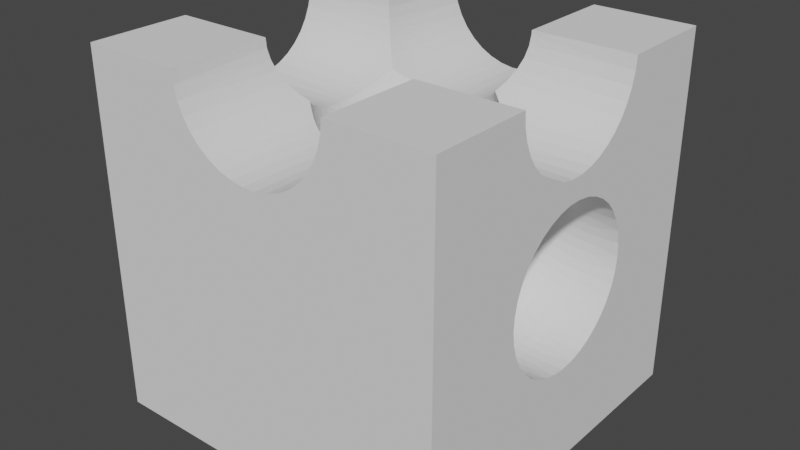 # Source: marble011.blend  (saved by Blender 2.91.10; exported with 4.5.12 LTS)
import bpy
from mathutils import Matrix  # noqa: F401  (used for matrix-valued properties, if any)

bpy.ops.wm.read_factory_settings(use_empty=True)
scene = bpy.context.scene
scene.name = 'Scene'

# ---- collections
col_collection = bpy.data.collections.new('Collection'); scene.collection.children.link(col_collection)

# ---- world
world_world = bpy.data.worlds.new('World'); scene.world = world_world
world_world.use_nodes = True; world_world.node_tree.nodes.clear()
_N = world_world.node_tree.nodes; _L = world_world.node_tree.links
n0 = _N.new('ShaderNodeOutputWorld'); n0.name = 'World Output'; n0.location = (300, 300)
n1 = _N.new('ShaderNodeBackground'); n1.name = 'Background'; n1.location = (10, 300)
n1.inputs[0].default_value = (0.05088, 0.05088, 0.05088, 1.0)
_L.new(n1.outputs[0], n0.inputs[0])
n0.is_active_output = True
world_world.color = (0.05088, 0.05088, 0.05088)
world_world.use_sun_shadow = False
world_world.sun_shadow_jitter_overblur = 0.0

# ---- meshes
me_11 = bpy.data.meshes.new('11')
me_11.from_pydata([(33.58, 16.42, 43.12), (33.11, 16.89, 42.57), (33.01, 16.77, 42.46), (32.98, 16.73, 42.43), (32.45, 0.0, 41.91), (33.67, 16.33, 43.25), (33.68, 0.0, 43.24), (34.67, 0.0, 44.76), (35.4, 0.0, 46.43), (35.38, 14.62, 46.44), (35.18, 14.82, 45.84), (34.66, 15.34, 44.77), (34.48, 15.52, 44.42), (35.85, 0.0, 48.19), (36.0, 0.0, 50.0), (36.0, 14.0, 50.0), (35.92, 14.08, 48.64), (35.83, 14.17, 48.19), (35.65, 14.35, 47.26), (14.0, 14.0, 50.0), (14.0, 0.0, 50.0), (14.07, 14.07, 48.72), (14.15, 0.0, 48.19), (14.17, 14.17, 48.19), (14.33, 14.33, 47.34), (14.6, 0.0, 46.43), (14.62, 14.62, 46.44), (14.78, 14.78, 45.93), (15.33, 0.0, 44.76), (15.34, 15.34, 44.77), (15.47, 15.47, 44.5), (16.32, 0.0, 43.24), (16.32, 16.32, 43.25), (16.36, 16.36, 43.19), (17.55, 0.0, 41.91), (17.43, 17.43, 42.02), (18.27, 16.77, 41.31), (18.02, 16.95, 41.5), (17.55, 17.33, 41.91), (19.52, 15.95, 40.47), (19.26, 16.1, 40.62), (18.98, 0.0, 40.79), (19.25, 16.11, 40.62), (18.99, 16.28, 40.8), (18.65, 16.5, 41.02), (22.04, 14.79, 39.41), (20.58, 0.0, 39.93), (22.26, 14.72, 39.35), (22.3, 0.0, 39.34), (21.94, 14.83, 39.44), (21.31, 15.07, 39.64), (20.86, 15.26, 39.81), (20.6, 15.38, 39.92), (20.58, 15.39, 39.93), (19.92, 15.72, 40.24), (23.68, 14.32, 39.08), (23.04, 14.48, 39.18), (22.32, 14.69, 39.33), (22.3, 14.7, 39.34), (25.91, 0.0, 39.04), (25.91, 14.01, 39.04), (25.86, 14.02, 39.04), (24.09, 0.0, 39.04), (25.23, 14.07, 39.0), (25.09, 14.08, 39.0), (24.5, 14.16, 39.01), (24.09, 14.24, 39.04), (23.77, 14.3, 39.07), (27.37, 14.04, 39.26), (26.67, 14.0, 39.13), (27.7, 0.0, 39.34), (26.47, 14.0, 39.1), (25.95, 14.01, 39.04), (29.03, 14.32, 39.77), (28.87, 14.28, 39.7), (29.42, 0.0, 39.93), (28.19, 14.14, 39.47), (28.06, 14.12, 39.43), (27.79, 14.09, 39.36), (27.7, 14.08, 39.34), (31.02, 0.0, 40.79), (30.56, 14.88, 40.51), (30.19, 14.72, 40.3), (30.15, 14.7, 40.28), (29.53, 14.47, 39.97), (29.42, 14.43, 39.93), (32.48, 16.21, 41.93), (32.45, 16.19, 41.91), (32.28, 16.03, 41.75), (32.18, 15.95, 41.67), (31.74, 15.6, 41.3), (31.57, 15.49, 41.19), (31.24, 15.26, 40.94), (31.16, 15.22, 40.89), (31.01, 15.13, 40.79), (16.32, 50.0, 43.24), (16.33, 33.67, 43.25), (17.55, 50.0, 41.91), (16.42, 33.58, 43.12), (15.33, 50.0, 44.76), (14.6, 50.0, 46.43), (14.62, 35.38, 46.44), (14.82, 35.18, 45.84), (15.34, 34.66, 44.77), (15.52, 34.48, 44.42), (14.15, 50.0, 48.19), (14.0, 50.0, 50.0), (14.0, 36.0, 50.0), (14.08, 35.92, 48.64), (14.17, 35.83, 48.19), (14.35, 35.65, 47.26), (36.0, 36.0, 50.0), (36.0, 50.0, 50.0), (35.98, 35.98, 49.39), (35.85, 50.0, 48.19), (35.39, 35.39, 46.43), (35.47, 35.47, 46.62), (35.4, 50.0, 46.43), (35.82, 35.82, 48.02), (35.84, 35.84, 48.19), (34.89, 34.89, 45.19), (34.67, 50.0, 44.76), (34.65, 34.65, 44.78), (34.1, 34.1, 43.82), (33.68, 50.0, 43.24), (33.66, 33.66, 43.26), (33.01, 33.23, 42.46), (33.11, 33.11, 42.57), (31.63, 34.48, 41.22), (32.16, 34.07, 41.65), (32.45, 50.0, 41.91), (31.59, 34.51, 41.19), (31.02, 50.0, 40.79), (31.01, 34.87, 40.8), (31.24, 34.74, 40.94), (31.27, 34.72, 40.96), (32.18, 34.05, 41.67), (32.45, 33.81, 41.91), (32.66, 33.61, 42.1), (30.12, 35.31, 40.26), (30.19, 35.28, 40.3), (30.71, 35.04, 40.6), (27.2, 35.98, 39.22), (27.7, 35.93, 39.34), (27.7, 50.0, 39.34), (27.79, 35.92, 39.36), (29.42, 50.0, 39.93), (27.89, 35.91, 39.39), (28.58, 35.79, 39.6), (28.86, 35.73, 39.7), (29.03, 35.68, 39.77), (29.42, 35.57, 39.93), (29.5, 35.54, 39.96), (26.49, 36.0, 39.1), (25.91, 50.0, 39.04), (26.47, 36.0, 39.1), (24.3, 35.8, 39.02), (25.04, 35.91, 39.0), (24.09, 50.0, 39.04), (25.09, 35.92, 39.0), (25.79, 35.98, 39.03), (25.86, 35.98, 39.04), (25.91, 35.98, 39.04), (22.3, 50.0, 39.34), (22.41, 35.34, 39.31), (23.17, 35.56, 39.15), (23.55, 35.65, 39.1), (23.68, 35.68, 39.08), (24.09, 35.76, 39.04), (20.93, 34.77, 39.78), (21.66, 35.07, 39.52), (20.58, 50.0, 39.93), (20.86, 34.74, 39.81), (21.94, 35.17, 39.44), (22.26, 35.28, 39.35), (22.3, 35.3, 39.34), (19.52, 34.05, 40.47), (18.98, 50.0, 40.79), (19.25, 33.89, 40.63), (19.12, 33.81, 40.7), (19.82, 34.22, 40.3), (20.54, 34.59, 39.94), (20.58, 34.61, 39.93), (17.96, 33.0, 41.55), (17.55, 32.67, 41.91), (17.43, 32.57, 42.02), (18.27, 33.23, 41.31), (18.46, 33.37, 41.16), (18.99, 33.72, 40.8), (17.34, 17.55, 41.91), (0.0, 16.32, 43.24), (0.0, 17.55, 41.91), (0.0, 15.33, 44.76), (0.0, 14.6, 46.43), (0.0, 14.15, 48.19), (0.0, 14.0, 50.0), (0.0, 36.0, 50.0), (0.0, 35.85, 48.19), (0.0, 35.4, 46.43), (0.0, 34.67, 44.76), (0.0, 33.68, 43.24), (0.0, 32.45, 41.91), (16.63, 31.4, 41.05), (17.01, 32.0, 41.52), (16.54, 31.25, 40.95), (17.23, 32.29, 41.77), (17.34, 32.45, 41.91), (0.0, 29.42, 39.93), (15.72, 29.42, 39.93), (0.0, 31.02, 40.79), (15.88, 29.85, 40.13), (15.99, 30.11, 40.27), (16.16, 30.5, 40.48), (16.42, 31.01, 40.79), (16.48, 31.13, 40.87), (15.42, 28.46, 39.56), (15.55, 28.9, 39.72), (15.61, 29.08, 39.79), (15.63, 29.17, 39.82), (0.0, 25.91, 39.04), (15.02, 25.91, 39.04), (0.0, 27.7, 39.34), (15.03, 26.11, 39.06), (15.05, 26.33, 39.09), (15.11, 26.86, 39.16), (15.23, 27.59, 39.31), (15.24, 27.63, 39.32), (15.25, 27.7, 39.34), (15.39, 28.31, 39.51), (15.0, 24.28, 39.02), (14.99, 25.0, 39.0), (0.0, 24.09, 39.04), (14.98, 25.04, 39.0), (14.99, 25.36, 39.01), (15.24, 22.37, 39.32), (15.16, 22.78, 39.23), (0.0, 22.3, 39.34), (15.06, 23.53, 39.1), (15.05, 23.67, 39.08), (15.02, 24.09, 39.04), (15.69, 20.65, 39.9), (15.61, 20.93, 39.79), (0.0, 20.58, 39.93), (15.55, 21.1, 39.72), (15.47, 21.36, 39.62), (15.29, 22.1, 39.39), (15.25, 22.3, 39.34), (16.16, 19.5, 40.48), (15.99, 19.89, 40.26), (0.0, 18.98, 40.79), (15.95, 19.96, 40.22), (15.72, 20.58, 39.93), (17.23, 17.71, 41.77), (16.88, 18.2, 41.35), (17.29, 17.61, 41.85), (16.55, 18.75, 40.95), (16.5, 18.83, 40.89), (16.42, 18.99, 40.8), (39.42, 24.48, 39.01), (39.35, 24.09, 39.04), (50.0, 24.09, 39.04), (50.0, 35.4, 46.43), (33.85, 32.6, 42.05), (50.0, 34.67, 44.76), (50.0, 33.68, 43.24), (50.0, 35.85, 48.19), (50.0, 36.0, 50.0), (50.0, 14.0, 50.0), (50.0, 14.15, 48.19), (50.0, 14.6, 46.43), (50.0, 15.33, 44.76), (50.0, 16.32, 43.24), (33.19, 16.94, 42.52), (33.85, 17.4, 42.05), (33.97, 17.48, 41.97), (50.0, 17.55, 41.91), (35.81, 18.99, 40.8), (35.66, 18.85, 40.89), (50.0, 18.98, 40.79), (35.55, 18.75, 40.95), (35.46, 18.67, 41.01), (34.78, 18.1, 41.43), (34.73, 18.06, 41.46), (34.27, 17.71, 41.77), (34.06, 17.55, 41.91), (37.39, 20.58, 39.93), (37.33, 20.51, 39.96), (50.0, 20.58, 39.93), (37.18, 20.34, 40.04), (36.83, 19.97, 40.22), (36.76, 19.89, 40.26), (36.51, 19.65, 40.4), (36.16, 19.3, 40.59), (38.16, 21.55, 39.55), (38.12, 21.5, 39.57), (37.82, 21.1, 39.72), (37.7, 20.94, 39.78), (50.0, 22.3, 39.34), (39.33, 23.96, 39.05), (39.25, 23.67, 39.08), (39.21, 23.54, 39.1), (39.01, 23.02, 39.18), (38.89, 22.77, 39.23), (38.76, 22.5, 39.29), (38.68, 22.37, 39.32), (38.64, 22.3, 39.34), (38.46, 21.99, 39.42), (50.0, 25.91, 39.04), (39.43, 25.38, 39.01), (39.45, 24.99, 39.0), (38.68, 27.63, 39.32), (38.83, 27.37, 39.26), (50.0, 27.7, 39.34), (38.89, 27.23, 39.23), (39.1, 26.75, 39.14), (39.21, 26.45, 39.1), (39.25, 26.33, 39.08), (39.35, 25.92, 39.04), (39.36, 25.91, 39.04), (37.41, 29.4, 39.92), (37.82, 28.9, 39.72), (50.0, 29.42, 39.93), (37.95, 28.74, 39.66), (38.05, 28.61, 39.61), (38.12, 28.5, 39.58), (38.47, 27.99, 39.41), (38.64, 27.7, 39.34), (36.75, 30.12, 40.27), (50.0, 31.02, 40.79), (36.51, 30.35, 40.4), (36.03, 30.82, 40.67), (36.76, 30.11, 40.26), (37.33, 29.49, 39.96), (37.4, 29.42, 39.93), (34.27, 32.29, 41.77), (34.78, 31.9, 41.43), (50.0, 32.45, 41.91), (34.78, 31.9, 41.43), (35.26, 31.5, 41.13), (33.95, 32.53, 41.98), (34.06, 32.45, 41.91), (35.55, 31.24, 40.95), (35.66, 31.15, 40.89), (35.81, 31.01, 40.8), (50.0, 0.0, 50.0), (0.0, 0.0, 50.0), (50.0, 50.0, 50.0), (50.0, 33.84, 31.54), (50.0, 34.82, 29.95), (50.0, 33.26, 17.73), (50.0, 31.91, 16.44), (50.0, 50.0, 0.0), (50.0, 30.36, 15.4), (50.0, 20.47, 35.02), (50.0, 22.23, 35.65), (50.0, 35.52, 28.22), (50.0, 35.91, 26.4), (50.0, 35.99, 24.53), (50.0, 35.75, 22.68), (50.0, 35.21, 20.9), (50.0, 34.37, 19.23), (50.0, 23.14, 14.16), (50.0, 21.34, 14.63), (50.0, 0.0, 0.0), (50.0, 19.64, 15.4), (50.0, 18.09, 16.44), (50.0, 18.84, 34.11), (50.0, 29.53, 35.02), (50.0, 28.66, 14.63), (50.0, 26.86, 14.16), (50.0, 25.0, 14.0), (50.0, 16.74, 17.73), (50.0, 15.63, 19.23), (50.0, 14.79, 20.9), (50.0, 27.77, 35.65), (50.0, 25.93, 35.96), (50.0, 24.07, 35.96), (50.0, 14.48, 28.22), (50.0, 15.18, 29.95), (50.0, 32.61, 32.94), (50.0, 31.16, 34.11), (50.0, 14.25, 22.68), (50.0, 14.01, 24.53), (50.0, 14.09, 26.4), (50.0, 16.16, 31.54), (50.0, 17.39, 32.94), (0.0, 0.0, 0.0), (0.0, 50.0, 50.0), (0.0, 50.0, 0.0), (33.24, 16.77, 41.82), (33.62, 16.77, 40.9), (32.67, 15.95, 40.47), (15.41, 25.0, 37.47), (29.38, 14.32, 38.97), (36.04, 18.75, 40.1), (38.82, 27.63, 39.17), (35.61, 31.25, 40.85), (33.24, 33.23, 41.82), (25.17, 35.92, 38.78), (17.53, 32.29, 40.23), (18.45, 33.23, 40.44), (19.96, 34.05, 38.84), (21.04, 34.74, 39.17), (22.76, 35.29, 37.87), (23.95, 35.68, 38.32), (25.77, 35.92, 37.33), (26.98, 36.0, 37.88), (28.19, 35.92, 38.43), (29.38, 35.68, 38.97), (30.53, 35.29, 39.49), (31.63, 34.74, 40.0), (32.26, 34.05, 41.45), (33.62, 33.23, 40.9), (34.47, 32.29, 41.29), (34.88, 32.29, 40.46), (36.04, 31.25, 40.1), (36.53, 31.25, 39.38), (37.09, 30.11, 39.78), (38.01, 28.9, 39.48), (37.6, 30.11, 39.13), (38.54, 28.9, 38.9), (39.53, 26.33, 38.82), (39.37, 27.63, 38.64), (39.58, 25.0, 38.87), (39.53, 23.67, 38.82), (39.37, 22.37, 38.64), (38.82, 22.37, 39.17), (38.54, 21.1, 38.9), (37.6, 19.89, 39.13), (38.01, 21.1, 39.48), (37.09, 19.89, 39.78), (35.61, 18.75, 40.85), (34.88, 17.71, 40.46), (34.47, 17.71, 41.29), (32.26, 15.95, 41.45), (31.63, 15.26, 40.0), (30.53, 14.71, 39.49), (28.19, 14.08, 38.43), (26.98, 14.0, 37.88), (25.17, 14.08, 38.78), (25.77, 14.08, 37.33), (23.95, 14.32, 38.32), (22.76, 14.71, 37.87), (21.63, 15.26, 37.44), (21.04, 15.26, 39.17), (19.96, 15.95, 38.84), (18.95, 16.77, 38.54), (18.45, 16.77, 40.44), (17.53, 17.71, 40.23), (16.74, 18.75, 40.05), (16.07, 19.89, 39.89), (16.61, 19.89, 37.83), (16.09, 21.1, 37.67), (15.71, 22.37, 37.56), (15.48, 23.67, 37.49), (15.48, 26.33, 37.49), (15.71, 27.63, 37.56), (16.09, 28.9, 37.67), (16.07, 30.11, 39.89), (16.74, 31.25, 40.05), (47.0, 25.0, 36.0), (47.0, 24.07, 35.94), (46.26, 25.0, 36.02), (46.26, 23.67, 35.94), (47.0, 23.67, 35.92), (47.0, 22.37, 35.68), (46.24, 22.37, 35.71), (47.0, 22.23, 35.64), (46.21, 21.1, 35.31), (47.0, 21.1, 35.29), (47.0, 20.48, 35.01), (46.18, 19.89, 34.77), (47.0, 19.89, 34.74), (47.0, 18.84, 34.11), (46.13, 18.75, 34.08), (47.0, 18.75, 34.05), (47.0, 17.71, 33.23), (46.07, 17.71, 33.26), (47.0, 17.4, 32.93), (46.01, 16.77, 32.33), (47.0, 16.77, 32.29), (47.0, 16.17, 31.53), (45.94, 15.95, 31.28), (47.0, 15.95, 31.25), (47.0, 15.26, 30.11), (45.87, 15.26, 30.15), (47.0, 15.19, 29.95), (45.78, 14.71, 28.94), (47.0, 14.71, 28.9), (47.0, 14.5, 28.22), (45.7, 14.32, 27.68), (47.0, 14.32, 27.63), (47.0, 14.09, 26.4), (45.61, 14.08, 26.37), (47.0, 14.08, 26.33), (47.0, 14.0, 25.0), (45.52, 14.0, 25.05), (47.0, 14.03, 24.53), (45.43, 14.08, 23.73), (47.0, 14.08, 23.67), (47.0, 14.26, 22.69), (45.34, 14.32, 22.42), (47.0, 14.32, 22.37), (47.0, 14.71, 21.1), (45.26, 14.71, 21.16), (47.0, 14.8, 20.9), (45.18, 15.26, 19.95), (47.0, 15.26, 19.89), (47.0, 15.65, 19.24), (45.1, 15.95, 18.82), (47.0, 15.95, 18.75), (47.0, 16.74, 17.73), (45.03, 16.77, 17.77), (47.0, 16.77, 17.71), (47.0, 17.71, 16.77), (44.97, 17.71, 16.83), (47.0, 18.1, 16.46), (44.91, 18.75, 16.02), (17.27, 18.75, 38.03), (18.06, 17.71, 38.27), (47.0, 18.75, 15.95), (47.0, 19.64, 15.41), (44.87, 19.89, 15.33), (47.0, 19.89, 15.26), (47.0, 21.1, 14.71), (44.83, 21.1, 14.79), (47.0, 21.34, 14.64), (44.8, 22.37, 14.39), (47.0, 22.37, 14.32), (47.0, 23.14, 14.18), (44.79, 23.67, 14.15), (47.0, 23.67, 14.08), (47.0, 25.0, 14.0), (44.78, 25.0, 14.07), (47.0, 26.33, 14.08), (44.79, 26.33, 14.15), (47.0, 26.86, 14.18), (44.8, 27.63, 14.39), (47.0, 27.63, 14.32), (47.0, 28.66, 14.64), (44.83, 28.9, 14.79), (18.06, 32.29, 38.27), (17.27, 31.25, 38.03), (16.61, 30.11, 37.83), (47.0, 28.9, 14.71), (47.0, 30.11, 15.26), (44.87, 30.11, 15.33), (47.0, 30.36, 15.41), (44.91, 31.25, 16.02), (19.59, 33.23, 36.67), (18.71, 32.29, 36.34), (17.94, 31.25, 36.05), (17.3, 30.11, 35.81), (16.79, 28.9, 35.62), (16.42, 27.63, 35.48), (16.19, 26.33, 35.39), (16.12, 25.0, 35.37), (16.19, 23.67, 35.39), (16.42, 22.37, 35.48), (16.79, 21.1, 35.62), (17.3, 19.89, 35.81), (17.94, 18.75, 36.05), (18.71, 17.71, 36.34), (19.59, 16.77, 36.67), (20.57, 15.95, 37.04), (47.0, 31.25, 15.95), (47.0, 31.9, 16.46), (44.97, 32.29, 16.83), (18.95, 33.23, 38.54), (21.29, 34.05, 35.29), (20.34, 33.23, 34.85), (19.49, 32.29, 34.46), (18.74, 31.25, 34.12), (18.12, 30.11, 33.84), (17.62, 28.9, 33.61), (17.26, 27.63, 33.45), (17.04, 26.33, 33.35), (16.97, 25.0, 33.32), (17.04, 23.67, 33.35), (17.26, 22.37, 33.45), (17.62, 21.1, 33.61), (18.12, 19.89, 33.84), (18.74, 18.75, 34.12), (19.49, 17.71, 34.46), (20.34, 16.77, 34.85), (21.29, 15.95, 35.29), (22.33, 15.26, 35.76), (23.43, 14.71, 36.26), (24.59, 14.32, 36.79), (23.14, 34.74, 34.13), (22.14, 34.05, 33.59), (21.22, 33.23, 33.09), (20.39, 32.29, 32.64), (19.67, 31.25, 32.25), (19.07, 30.11, 31.93), (18.59, 28.9, 31.67), (18.24, 27.63, 31.48), (18.03, 26.33, 31.37), (17.96, 25.0, 31.33), (18.03, 23.67, 31.37), (18.24, 22.37, 31.48), (18.59, 21.1, 31.67), (19.07, 19.89, 31.93), (19.67, 18.75, 32.25), (20.39, 17.71, 32.64), (21.22, 16.77, 33.09), (22.14, 15.95, 33.59), (23.14, 15.26, 34.13), (24.21, 14.71, 34.7), (25.32, 14.32, 35.3), (26.47, 14.08, 35.92), (27.64, 14.0, 36.55), (28.81, 14.08, 37.18), (29.96, 14.32, 37.8), (31.07, 14.71, 38.41), (32.14, 15.26, 38.98), (33.14, 15.95, 39.52), (34.06, 16.77, 40.02), (47.0, 32.29, 16.77), (47.0, 33.23, 17.71), (45.03, 33.23, 17.77), (47.0, 33.26, 17.73), (45.1, 34.05, 18.82), (21.63, 34.74, 37.44), (25.08, 35.29, 33.2), (24.06, 34.74, 32.55), (23.1, 34.05, 31.95), (22.21, 33.23, 31.39), (21.42, 32.29, 30.89), (20.72, 31.25, 30.45), (20.14, 30.11, 30.08), (19.68, 28.9, 29.79), (19.35, 27.63, 29.58), (19.14, 26.33, 29.46), (19.08, 25.0, 29.41), (19.14, 23.67, 29.46), (19.35, 22.37, 29.58), (19.68, 21.1, 29.79), (20.14, 19.89, 30.08), (20.72, 18.75, 30.45), (21.42, 17.71, 30.89), (22.21, 16.77, 31.39), (23.1, 15.95, 31.95), (24.06, 15.26, 32.55), (25.08, 14.71, 33.2), (26.16, 14.32, 33.87), (27.26, 14.08, 34.57), (28.38, 14.0, 35.28), (29.51, 14.08, 35.98), (30.61, 14.32, 36.68), (31.69, 14.71, 37.35), (32.71, 15.26, 38.0), (33.67, 15.95, 38.61), (34.56, 16.77, 39.16), (35.35, 17.71, 39.66), (47.0, 34.05, 18.75), (47.0, 34.35, 19.24), (45.18, 34.74, 19.95), (27.09, 35.68, 32.5), (26.06, 35.29, 31.76), (25.08, 34.74, 31.04), (24.16, 34.05, 30.37), (23.32, 33.23, 29.76), (22.56, 32.29, 29.2), (21.9, 31.25, 28.72), (21.34, 30.11, 28.32), (20.9, 28.9, 28.0), (20.58, 27.63, 27.76), (20.39, 26.33, 27.62), (20.32, 25.0, 27.58), (20.39, 23.67, 27.62), (20.58, 22.37, 27.76), (20.9, 21.1, 28.0), (21.34, 19.89, 28.32), (21.9, 18.75, 28.72), (22.56, 17.71, 29.2), (23.32, 16.77, 29.76), (24.16, 15.95, 30.37), (25.08, 15.26, 31.04), (26.06, 14.71, 31.76), (27.09, 14.32, 32.5), (28.14, 14.08, 33.27), (29.21, 14.0, 34.05), (30.29, 14.08, 34.83), (31.34, 14.32, 35.6), (32.37, 14.71, 36.35), (33.35, 15.26, 37.06), (34.27, 15.95, 37.73), (35.11, 16.77, 38.34), (35.87, 17.71, 38.9), (36.53, 18.75, 39.38), (47.0, 34.74, 19.89), (47.0, 35.2, 20.9), (45.26, 35.29, 21.16), (29.11, 35.92, 32.03), (28.11, 35.68, 31.2), (27.13, 35.29, 30.38), (26.2, 34.74, 29.61), (25.33, 34.05, 28.88), (24.53, 33.23, 28.21), (23.81, 32.29, 27.6), (23.18, 31.25, 27.08), (22.65, 30.11, 26.64), (22.24, 28.9, 26.29), (21.93, 27.63, 26.03), (21.75, 26.33, 25.88), (21.69, 25.0, 25.83), (21.75, 23.67, 25.88), (21.93, 22.37, 26.03), (22.24, 21.1, 26.29), (22.65, 19.89, 26.64), (23.18, 18.75, 27.08), (23.81, 17.71, 27.6), (24.53, 16.77, 28.21), (25.33, 15.95, 28.88), (26.2, 15.26, 29.61), (27.13, 14.71, 30.38), (28.11, 14.32, 31.2), (29.11, 14.08, 32.03), (30.12, 14.0, 32.89), (31.14, 14.08, 33.74), (32.14, 14.32, 34.57), (33.12, 14.71, 35.39), (34.05, 15.26, 36.16), (34.92, 15.95, 36.89), (35.72, 16.77, 37.57), (36.44, 17.71, 38.17), (37.07, 18.75, 38.69), (23.43, 35.29, 36.26), (24.59, 35.68, 36.79), (31.11, 36.0, 31.78), (30.15, 35.92, 30.87), (29.21, 35.68, 29.96), (28.29, 35.29, 29.09), (27.42, 34.74, 28.25), (26.6, 34.05, 27.46), (25.84, 33.23, 26.74), (25.17, 32.29, 26.09), (24.57, 31.25, 25.52), (24.08, 30.11, 25.05), (23.68, 28.9, 24.67), (23.4, 27.63, 24.4), (23.23, 26.33, 24.23), (23.17, 25.0, 24.17), (23.23, 23.67, 24.23), (23.4, 22.37, 24.4), (23.68, 21.1, 24.67), (24.08, 19.89, 25.05), (24.57, 18.75, 25.52), (25.17, 17.71, 26.09), (25.84, 16.77, 26.74), (26.6, 15.95, 27.46), (27.42, 15.26, 28.25), (28.29, 14.71, 29.09), (29.21, 14.32, 29.96), (30.15, 14.08, 30.87), (31.11, 14.0, 31.78), (32.07, 14.08, 32.7), (33.01, 14.32, 33.6), (33.93, 14.71, 34.48), (34.8, 15.26, 35.32), (35.62, 15.95, 36.11), (36.38, 16.77, 36.83), (37.06, 17.71, 37.48), (37.65, 18.75, 38.04), (38.15, 19.89, 38.52), (47.0, 35.29, 21.1), (47.0, 35.68, 22.37), (45.34, 35.68, 22.42), (47.0, 35.74, 22.69), (45.43, 35.92, 23.73), (33.06, 35.92, 31.73), (32.17, 36.0, 30.75), (31.28, 35.92, 29.77), (30.4, 35.68, 28.81), (29.54, 35.29, 27.87), (28.72, 34.74, 26.97), (27.96, 34.05, 26.13), (27.25, 33.23, 25.36), (26.62, 32.29, 24.67), (26.07, 31.25, 24.06), (25.6, 30.11, 23.56), (25.24, 28.9, 23.15), (24.97, 27.63, 22.86), (24.81, 26.33, 22.68), (24.75, 25.0, 22.62), (24.81, 23.67, 22.68), (24.97, 22.37, 22.86), (25.24, 21.1, 23.15), (25.6, 19.89, 23.56), (26.07, 18.75, 24.06), (26.62, 17.71, 24.67), (27.25, 16.77, 25.36), (27.96, 15.95, 26.13), (28.72, 15.26, 26.97), (29.54, 14.71, 27.87), (30.4, 14.32, 28.81), (31.28, 14.08, 29.77), (32.17, 14.0, 30.75), (33.06, 14.08, 31.73), (33.94, 14.32, 32.69), (34.8, 14.71, 33.63), (35.62, 15.26, 34.53), (36.38, 15.95, 35.37), (37.09, 16.77, 36.14), (37.72, 17.71, 36.83), (38.27, 18.75, 37.44), (38.74, 19.89, 37.94), (39.1, 21.1, 38.35), (47.0, 35.92, 23.67), (47.0, 35.97, 24.53), (45.52, 36.0, 25.05), (47.0, 36.0, 25.0), (47.0, 35.92, 26.33), (45.61, 35.92, 26.37), (47.0, 35.91, 26.4), (45.7, 35.68, 27.68), (47.0, 35.68, 27.63), (47.0, 35.5, 28.22), (45.78, 35.29, 28.94), (47.0, 35.29, 28.9), (47.0, 34.81, 29.95), (45.87, 34.74, 30.15), (32.67, 34.05, 40.47), (47.0, 34.74, 30.11), (47.0, 34.05, 31.25), (45.94, 34.05, 31.28), (47.0, 33.83, 31.53), (46.01, 33.23, 32.33), (25.32, 35.68, 35.3), (26.47, 35.92, 35.92), (27.64, 36.0, 36.55), (28.81, 35.92, 37.18), (29.96, 35.68, 37.8), (31.07, 35.29, 38.41), (32.14, 34.74, 38.98), (33.14, 34.05, 39.52), (34.06, 33.23, 40.02), (47.0, 33.23, 32.29), (47.0, 32.6, 32.93), (46.07, 32.29, 33.26), (27.26, 35.92, 34.57), (28.38, 36.0, 35.28), (29.51, 35.92, 35.98), (30.61, 35.68, 36.68), (31.69, 35.29, 37.35), (32.71, 34.74, 38.0), (33.67, 34.05, 38.61), (34.56, 33.23, 39.16), (35.35, 32.29, 39.66), (29.21, 36.0, 34.05), (30.29, 35.92, 34.83), (31.34, 35.68, 35.6), (32.37, 35.29, 36.35), (33.35, 34.74, 37.06), (34.27, 34.05, 37.73), (35.11, 33.23, 38.34), (35.87, 32.29, 38.9), (31.14, 35.92, 33.74), (32.14, 35.68, 34.57), (33.12, 35.29, 35.39), (34.05, 34.74, 36.16), (34.92, 34.05, 36.89), (35.72, 33.23, 37.57), (36.44, 32.29, 38.17), (37.07, 31.25, 38.69), (47.0, 32.29, 33.23), (47.0, 31.25, 34.05), (46.13, 31.25, 34.08), (47.0, 31.16, 34.11), (46.18, 30.11, 34.77), (33.01, 35.68, 33.6), (33.93, 35.29, 34.48), (34.8, 34.74, 35.32), (35.62, 34.05, 36.11), (36.38, 33.23, 36.83), (37.06, 32.29, 37.48), (37.65, 31.25, 38.04), (38.15, 30.11, 38.52), (47.0, 30.11, 34.74), (47.0, 29.52, 35.01), (46.21, 28.9, 35.31), (34.8, 35.29, 33.63), (35.62, 34.74, 34.53), (36.38, 34.05, 35.37), (37.09, 33.23, 36.14), (37.72, 32.29, 36.83), (38.27, 31.25, 37.44), (38.74, 30.11, 37.94), (39.1, 28.9, 38.35), (47.0, 28.9, 35.29), (47.0, 27.77, 35.64), (46.24, 27.63, 35.71), (47.0, 27.63, 35.68), (47.0, 26.33, 35.92), (34.94, 35.68, 31.85), (34.12, 35.92, 30.83), (33.3, 36.0, 29.79), (32.47, 35.92, 28.75), (31.66, 35.68, 27.73), (30.87, 35.29, 26.74), (30.11, 34.74, 25.79), (29.4, 34.05, 24.9), (28.75, 33.23, 24.08), (28.17, 32.29, 23.35), (27.66, 31.25, 22.71), (27.23, 30.11, 22.17), (26.89, 28.9, 21.74), (26.64, 27.63, 21.43), (26.49, 26.33, 21.25), (26.44, 25.0, 21.18), (26.49, 23.67, 21.25), (26.64, 22.37, 21.43), (26.89, 21.1, 21.74), (27.23, 19.89, 22.17), (27.66, 18.75, 22.71), (28.17, 17.71, 23.35), (28.75, 16.77, 24.08), (29.4, 15.95, 24.9), (30.11, 15.26, 25.79), (30.87, 14.71, 26.74), (31.66, 14.32, 27.73), (32.47, 14.08, 28.75), (33.3, 14.0, 29.79), (34.12, 14.08, 30.83), (34.94, 14.32, 31.85), (35.73, 14.71, 32.84), (36.48, 15.26, 33.79), (37.19, 15.95, 34.68), (37.84, 16.77, 35.5), (38.42, 17.71, 36.23), (38.93, 18.75, 36.87), (39.36, 19.89, 37.41), (39.7, 21.1, 37.84), (39.95, 22.37, 38.14), (40.1, 23.67, 38.33), (40.15, 25.0, 38.39), (40.1, 26.33, 38.33), (39.95, 27.63, 38.14), (39.7, 28.9, 37.84), (39.36, 30.11, 37.41), (38.93, 31.25, 36.87), (38.42, 32.29, 36.23), (37.84, 33.23, 35.5), (37.19, 34.05, 34.68), (36.48, 34.74, 33.79), (36.7, 35.29, 32.12), (35.98, 35.68, 31.07), (35.24, 35.92, 30.0), (34.48, 36.0, 28.91), (33.73, 35.92, 27.82), (32.99, 35.68, 26.74), (32.26, 35.29, 25.7), (31.57, 34.74, 24.7), (30.93, 34.05, 23.77), (30.33, 33.23, 22.91), (29.8, 32.29, 22.14), (29.33, 31.25, 21.46), (28.94, 30.11, 20.9), (28.63, 28.9, 20.45), (28.41, 27.63, 20.12), (28.27, 26.33, 19.93), (28.22, 25.0, 19.86), (28.27, 23.67, 19.93), (28.41, 22.37, 20.12), (28.63, 21.1, 20.45), (28.94, 19.89, 20.9), (29.33, 18.75, 21.46), (29.8, 17.71, 22.14), (30.33, 16.77, 22.91), (30.93, 15.95, 23.77), (31.57, 15.26, 24.7), (32.26, 14.71, 25.7), (32.99, 14.32, 26.74), (33.73, 14.08, 27.82), (34.48, 14.0, 28.91), (35.24, 14.08, 30.0), (35.98, 14.32, 31.07), (36.7, 14.71, 32.12), (37.39, 15.26, 33.11), (38.04, 15.95, 34.05), (38.63, 16.77, 34.91), (39.17, 17.71, 35.68), (39.63, 18.75, 36.35), (40.02, 19.89, 36.92), (40.33, 21.1, 37.37), (40.56, 22.37, 37.69), (40.7, 23.67, 37.89), (40.74, 25.0, 37.95), (40.7, 26.33, 37.89), (40.56, 27.63, 37.69), (40.33, 28.9, 37.37), (40.02, 30.11, 36.92), (39.63, 31.25, 36.35), (39.17, 32.29, 35.68), (38.63, 33.23, 34.91), (38.04, 34.05, 34.05), (38.35, 34.74, 32.5), (37.73, 35.29, 31.46), (37.08, 35.68, 30.37), (36.41, 35.92, 29.25), (35.73, 36.0, 28.11), (35.05, 35.92, 26.97), (34.38, 35.68, 25.85), (33.73, 35.29, 24.76), (33.11, 34.74, 23.72), (32.53, 34.05, 22.74), (31.99, 33.23, 21.84), (31.51, 32.29, 21.04), (31.09, 31.25, 20.33), (30.74, 30.11, 19.74), (30.46, 28.9, 19.28), (30.25, 27.63, 18.94), (30.13, 26.33, 18.73), (30.09, 25.0, 18.66), (30.13, 23.67, 18.73), (30.25, 22.37, 18.94), (30.46, 21.1, 19.28), (30.74, 19.89, 19.74), (31.09, 18.75, 20.33), (31.51, 17.71, 21.04), (31.99, 16.77, 21.84), (32.53, 15.95, 22.74), (33.11, 15.26, 23.72), (33.73, 14.71, 24.76), (34.38, 14.32, 25.85), (35.05, 14.08, 26.97), (35.73, 14.0, 28.11), (36.41, 14.08, 29.25), (37.08, 14.32, 30.37), (37.73, 14.71, 31.46), (38.35, 15.26, 32.5), (38.93, 15.95, 33.47), (39.46, 16.77, 34.37), (39.95, 17.71, 35.18), (40.37, 18.75, 35.88), (40.72, 19.89, 36.47), (41.0, 21.1, 36.94), (41.2, 22.37, 37.28), (41.32, 23.67, 37.48), (41.36, 25.0, 37.55), (41.32, 26.33, 37.48), (41.2, 27.63, 37.28), (41.0, 28.9, 36.94), (40.72, 30.11, 36.47), (40.37, 31.25, 35.88), (39.95, 32.29, 35.18), (39.46, 33.23, 34.37), (39.86, 34.05, 32.96), (39.34, 34.74, 31.95), (38.79, 35.29, 30.87), (38.22, 35.68, 29.74), (37.62, 35.92, 28.57), (37.02, 36.0, 27.39), (36.42, 35.92, 26.21), (35.83, 35.68, 25.05), (35.25, 35.29, 23.92), (34.7, 34.74, 22.84), (34.19, 34.05, 21.82), (33.71, 33.23, 20.89), (33.29, 32.29, 20.05), (32.92, 31.25, 19.32), (32.6, 30.11, 18.71), (32.36, 28.9, 18.23), (32.18, 27.63, 17.87), (32.07, 26.33, 17.66), (32.03, 25.0, 17.59), (32.07, 23.67, 17.66), (32.18, 22.37, 17.87), (32.36, 21.1, 18.23), (32.6, 19.89, 18.71), (32.92, 18.75, 19.32), (33.29, 17.71, 20.05), (33.71, 16.77, 20.89), (34.19, 15.95, 21.82), (34.7, 15.26, 22.84), (35.25, 14.71, 23.92), (35.83, 14.32, 25.05), (36.42, 14.08, 26.21), (37.02, 14.0, 27.39), (37.62, 14.08, 28.57), (38.22, 14.32, 29.74), (38.79, 14.71, 30.87), (39.34, 15.26, 31.95), (39.86, 15.95, 32.96), (40.33, 16.77, 33.89), (40.76, 17.71, 34.73), (41.13, 18.75, 35.46), (41.44, 19.89, 36.07), (41.69, 21.1, 36.56), (41.87, 22.37, 36.91), (41.97, 23.67, 37.12), (42.01, 25.0, 37.2), (41.97, 26.33, 37.12), (41.87, 27.63, 36.91), (41.69, 28.9, 36.56), (41.44, 30.11, 36.07), (41.13, 31.25, 35.46), (40.76, 32.29, 34.73), (41.23, 33.23, 33.48), (40.82, 34.05, 32.51), (40.37, 34.74, 31.47), (39.89, 35.29, 30.35), (39.4, 35.68, 29.19), (38.88, 35.92, 27.99), (38.36, 36.0, 26.77), (37.84, 35.92, 25.55), (37.33, 35.68, 24.35), (36.83, 35.29, 23.18), (36.35, 34.74, 22.07), (35.91, 34.05, 21.02), (35.5, 33.23, 20.06), (35.13, 32.29, 19.19), (34.81, 31.25, 18.44), (34.54, 30.11, 17.81), (34.32, 28.9, 17.31), (34.17, 27.63, 16.94), (34.07, 26.33, 16.72), (34.04, 25.0, 16.65), (34.07, 23.67, 16.72), (34.17, 22.37, 16.94), (34.32, 21.1, 17.31), (34.54, 19.89, 17.81), (34.81, 18.75, 18.44), (35.13, 17.71, 19.19), (35.5, 16.77, 20.06), (35.91, 15.95, 21.02), (36.35, 15.26, 22.07), (36.83, 14.71, 23.18), (37.33, 14.32, 24.35), (37.84, 14.08, 25.55), (38.36, 14.0, 26.77), (38.88, 14.08, 27.99), (39.4, 14.32, 29.19), (39.89, 14.71, 30.35), (40.37, 15.26, 31.47), (40.82, 15.95, 32.51), (41.23, 16.77, 33.48), (41.59, 17.71, 34.34), (41.92, 18.75, 35.09), (42.19, 19.89, 35.72), (42.4, 21.1, 36.23), (42.56, 22.37, 36.59), (42.65, 23.67, 36.81), (42.68, 25.0, 36.88), (42.65, 26.33, 36.81), (42.56, 27.63, 36.59), (42.4, 28.9, 36.23), (42.19, 30.11, 35.72), (41.92, 31.25, 35.09), (42.46, 32.29, 34.0), (42.15, 33.23, 33.12), (41.8, 34.05, 32.13), (41.43, 34.74, 31.06), (41.03, 35.29, 29.91), (40.61, 35.68, 28.72), (40.18, 35.92, 27.48), (39.74, 36.0, 26.23), (39.3, 35.92, 24.98), (38.87, 35.68, 23.75), (38.45, 35.29, 22.55), (38.05, 34.74, 21.41), (37.68, 34.05, 20.33), (37.33, 33.23, 19.35), (37.02, 32.29, 18.46), (36.75, 31.25, 17.69), (36.53, 30.11, 17.04), (36.35, 28.9, 16.52), (36.22, 27.63, 16.15), (36.14, 26.33, 15.92), (36.11, 25.0, 15.85), (36.14, 23.67, 15.92), (36.22, 22.37, 16.15), (36.35, 21.1, 16.52), (36.53, 19.89, 17.04), (36.75, 18.75, 17.69), (37.02, 17.71, 18.46), (37.33, 16.77, 19.35), (37.68, 15.95, 20.33), (38.05, 15.26, 21.41), (38.45, 14.71, 22.55), (38.87, 14.32, 23.75), (39.3, 14.08, 24.98), (39.74, 14.0, 26.23), (40.18, 14.08, 27.48), (40.61, 14.32, 28.72), (41.03, 14.71, 29.91), (41.43, 15.26, 31.06), (41.8, 15.95, 32.13), (42.15, 16.77, 33.12), (42.46, 17.71, 34.0), (42.73, 18.75, 34.78), (42.95, 19.89, 35.43), (43.13, 21.1, 35.94), (43.27, 22.37, 36.31), (43.34, 23.67, 36.54), (43.37, 25.0, 36.62), (43.34, 26.33, 36.54), (43.27, 27.63, 36.31), (43.13, 28.9, 35.94), (42.95, 30.11, 35.43), (43.56, 31.25, 34.52), (43.34, 32.29, 33.73), (43.09, 33.23, 32.82), (42.81, 34.05, 31.82), (42.51, 34.74, 30.72), (42.19, 35.29, 29.55), (41.85, 35.68, 28.33), (41.51, 35.92, 27.07), (41.15, 36.0, 25.79), (40.8, 35.92, 24.51), (40.45, 35.68, 23.25), (40.12, 35.29, 22.03), (39.79, 34.74, 20.86), (39.49, 34.05, 19.77), (39.21, 33.23, 18.76), (38.97, 32.29, 17.85), (38.75, 31.25, 17.06), (38.56, 30.11, 16.4), (38.42, 28.9, 15.88), (38.31, 27.63, 15.49), (38.25, 26.33, 15.26), (38.23, 25.0, 15.19), (38.25, 23.67, 15.26), (38.31, 22.37, 15.49), (38.42, 21.1, 15.88), (38.56, 19.89, 16.4), (38.75, 18.75, 17.06), (38.97, 17.71, 17.85), (39.21, 16.77, 18.76), (39.49, 15.95, 19.77), (39.79, 15.26, 20.86), (40.12, 14.71, 22.03), (40.45, 14.32, 23.25), (40.8, 14.08, 24.51), (41.15, 14.0, 25.79), (41.51, 14.08, 27.07), (41.85, 14.32, 28.33), (42.19, 14.71, 29.55), (42.51, 15.26, 30.72), (42.81, 15.95, 31.82), (43.09, 16.77, 32.82), (43.34, 17.71, 33.73), (43.56, 18.75, 34.52), (43.74, 19.89, 35.18), (43.89, 21.1, 35.71), (43.99, 22.37, 36.09), (44.06, 23.67, 36.32), (44.08, 25.0, 36.4), (44.06, 26.33, 36.32), (43.99, 27.63, 36.09), (43.89, 28.9, 35.71), (44.54, 30.11, 34.99), (44.41, 31.25, 34.32), (44.24, 32.29, 33.51), (44.05, 33.23, 32.59), (43.84, 34.05, 31.57), (43.62, 34.74, 30.45), (43.37, 35.29, 29.27), (43.12, 35.68, 28.03), (42.86, 35.92, 26.75), (42.59, 36.0, 25.45), (42.33, 35.92, 24.15), (42.06, 35.68, 22.87), (41.81, 35.29, 21.62), (41.57, 34.74, 20.44), (41.34, 34.05, 19.32), (41.13, 33.23, 18.3), (40.94, 32.29, 17.38), (40.78, 31.25, 16.58), (40.64, 30.11, 15.9), (40.53, 28.9, 15.37), (40.45, 27.63, 14.98), (40.4, 26.33, 14.75), (40.39, 25.0, 14.67), (40.4, 23.67, 14.75), (40.45, 22.37, 14.98), (40.53, 21.1, 15.37), (40.64, 19.89, 15.9), (40.78, 18.75, 16.58), (40.94, 17.71, 17.38), (41.13, 16.77, 18.3), (41.34, 15.95, 19.32), (41.57, 15.26, 20.44), (41.81, 14.71, 21.62), (42.06, 14.32, 22.87), (42.33, 14.08, 24.15), (42.59, 14.0, 25.45), (42.86, 14.08, 26.75), (43.12, 14.32, 28.03), (43.37, 14.71, 29.27), (43.62, 15.26, 30.45), (43.84, 15.95, 31.57), (44.05, 16.77, 32.59), (44.24, 17.71, 33.51), (44.41, 18.75, 34.32), (44.54, 19.89, 34.99), (44.65, 21.1, 35.52), (44.73, 22.37, 35.91), (44.78, 23.67, 36.14), (44.8, 25.0, 36.22), (44.78, 26.33, 36.14), (44.73, 27.63, 35.91), (45.43, 28.9, 35.39), (45.36, 30.11, 34.85), (45.26, 31.25, 34.17), (45.15, 32.29, 33.36), (45.03, 33.23, 32.43), (44.89, 34.05, 31.39), (44.74, 34.74, 30.26), (44.57, 35.29, 29.06), (44.4, 35.68, 27.81), (44.23, 35.92, 26.51), (44.05, 36.0, 25.2), (43.87, 35.92, 23.88), (43.7, 35.68, 22.59), (43.53, 35.29, 21.33), (43.36, 34.74, 20.13), (43.21, 34.05, 19.01), (43.07, 33.23, 17.97), (42.95, 32.29, 17.04), (42.84, 31.25, 16.23), (42.74, 30.11, 15.55), (42.67, 28.9, 15.01), (42.62, 27.63, 14.61), (42.59, 26.33, 14.38), (42.57, 25.0, 14.3), (42.59, 23.67, 14.38), (42.62, 22.37, 14.61), (42.67, 21.1, 15.01), (42.74, 19.89, 15.55), (42.84, 18.75, 16.23), (42.95, 17.71, 17.04), (43.07, 16.77, 17.97), (43.21, 15.95, 19.01), (43.36, 15.26, 20.13), (43.53, 14.71, 21.33), (43.7, 14.32, 22.59), (43.87, 14.08, 23.88), (44.05, 14.0, 25.2), (44.23, 14.08, 26.51), (44.4, 14.32, 27.81), (44.57, 14.71, 29.06), (44.74, 15.26, 30.26), (44.89, 15.95, 31.39), (45.03, 16.77, 32.43), (45.15, 17.71, 33.36), (45.26, 18.75, 34.17), (45.36, 19.89, 34.85), (45.43, 21.1, 35.39), (45.48, 22.37, 35.78), (45.51, 23.67, 36.02), (45.52, 25.0, 36.1), (45.51, 26.33, 36.02), (20.57, 34.05, 37.04), (22.33, 34.74, 35.76), (24.21, 35.29, 34.7), (26.16, 35.68, 33.87), (28.14, 35.92, 33.27), (30.12, 36.0, 32.89), (32.07, 35.92, 32.7), (33.94, 35.68, 32.69), (35.73, 35.29, 32.84), (37.39, 34.74, 33.11), (38.93, 34.05, 33.47), (40.33, 33.23, 33.89), (41.59, 32.29, 34.34), (42.73, 31.25, 34.78), (43.74, 30.11, 35.18), (44.65, 28.9, 35.52), (45.48, 27.63, 35.78), (46.26, 26.33, 35.94), (47.0, 25.93, 35.94)], [], [(0, 1, 2), (2, 3, 0), (0, 3, 4), (0, 4, 5), (5, 4, 6), (7, 8, 9), (9, 10, 7), (7, 10, 11), (7, 11, 6), (6, 11, 12), (6, 12, 5), (13, 14, 15), (15, 16, 13), (13, 16, 17), (13, 17, 8), (8, 17, 18), (8, 18, 9), (19, 20, 21), (21, 20, 22), (21, 22, 23), (23, 22, 24), (24, 22, 25), (24, 25, 26), (26, 25, 27), (27, 25, 28), (27, 28, 29), (29, 28, 30), (30, 28, 31), (30, 31, 32), (32, 31, 33), (33, 31, 34), (33, 34, 35), (36, 37, 34), (34, 37, 38), (34, 38, 35), (39, 40, 41), (40, 42, 41), (41, 42, 43), (41, 43, 34), (34, 43, 44), (34, 44, 36), (45, 46, 47), (47, 46, 48), (45, 49, 46), (46, 49, 50), (46, 50, 51), (51, 52, 46), (46, 52, 53), (46, 53, 41), (41, 53, 54), (41, 54, 39), (55, 56, 48), (56, 57, 48), (48, 57, 58), (48, 58, 47), (59, 60, 61), (59, 61, 62), (62, 61, 63), (62, 63, 64), (64, 65, 62), (62, 65, 66), (62, 66, 48), (48, 66, 67), (48, 67, 55), (68, 69, 70), (70, 69, 71), (70, 71, 59), (59, 71, 72), (59, 72, 60), (73, 74, 75), (75, 74, 76), (76, 77, 75), (75, 77, 78), (75, 78, 70), (70, 78, 79), (70, 79, 68), (80, 81, 82), (82, 83, 80), (80, 83, 84), (80, 84, 75), (75, 84, 85), (75, 85, 73), (3, 86, 4), (4, 86, 87), (4, 87, 88), (88, 89, 4), (4, 89, 90), (4, 90, 91), (91, 92, 4), (4, 92, 93), (4, 93, 80), (80, 93, 94), (80, 94, 81), (95, 96, 97), (97, 96, 98), (99, 100, 101), (101, 102, 99), (99, 102, 103), (99, 103, 95), (95, 103, 104), (95, 104, 96), (105, 106, 107), (107, 108, 105), (105, 108, 109), (105, 109, 100), (100, 109, 110), (100, 110, 101), (111, 112, 113), (113, 112, 114), (115, 116, 117), (117, 116, 118), (117, 118, 114), (114, 118, 119), (114, 119, 113), (115, 117, 120), (120, 117, 121), (120, 121, 122), (122, 121, 123), (123, 121, 124), (123, 124, 125), (125, 124, 126), (125, 126, 127), (128, 129, 130), (128, 130, 131), (132, 133, 134), (132, 134, 130), (130, 134, 135), (130, 135, 131), (129, 136, 130), (130, 136, 137), (130, 137, 124), (124, 137, 138), (124, 138, 126), (139, 140, 132), (132, 140, 141), (132, 141, 133), (142, 143, 144), (144, 143, 145), (144, 145, 146), (145, 147, 146), (146, 147, 148), (146, 148, 149), (149, 150, 146), (146, 150, 151), (146, 151, 132), (132, 151, 152), (132, 152, 139), (142, 144, 153), (153, 144, 154), (153, 154, 155), (156, 157, 158), (158, 157, 159), (159, 160, 158), (158, 160, 161), (158, 161, 154), (154, 161, 162), (154, 162, 155), (163, 164, 165), (165, 166, 163), (163, 166, 167), (163, 167, 158), (158, 167, 168), (158, 168, 156), (169, 170, 171), (169, 171, 172), (170, 173, 171), (171, 173, 174), (171, 174, 163), (163, 174, 175), (163, 175, 164), (176, 177, 178), (178, 177, 179), (176, 180, 177), (177, 180, 181), (177, 181, 171), (171, 181, 182), (171, 182, 172), (183, 97, 184), (184, 97, 98), (184, 98, 185), (183, 186, 97), (97, 186, 187), (97, 187, 177), (177, 187, 188), (177, 188, 179), (33, 35, 189), (190, 32, 191), (191, 32, 33), (192, 193, 26), (26, 27, 192), (192, 27, 29), (192, 29, 190), (190, 29, 30), (190, 30, 32), (194, 195, 19), (19, 21, 194), (194, 21, 23), (194, 23, 193), (193, 23, 24), (193, 24, 26), (107, 196, 108), (108, 196, 197), (108, 197, 109), (109, 197, 110), (110, 197, 198), (110, 198, 101), (101, 198, 102), (102, 198, 199), (102, 199, 103), (103, 199, 104), (104, 199, 200), (104, 200, 96), (96, 200, 98), (98, 200, 201), (98, 201, 185), (202, 203, 201), (202, 201, 204), (203, 205, 201), (201, 205, 206), (201, 206, 185), (207, 208, 209), (209, 208, 210), (209, 210, 211), (211, 212, 209), (209, 212, 213), (209, 213, 201), (201, 213, 214), (201, 214, 204), (207, 215, 216), (216, 217, 207), (207, 217, 218), (207, 218, 208), (219, 220, 221), (221, 220, 222), (222, 223, 221), (221, 223, 224), (221, 224, 225), (225, 226, 221), (221, 226, 227), (221, 227, 207), (207, 227, 228), (207, 228, 215), (229, 230, 231), (231, 230, 232), (231, 232, 219), (219, 232, 233), (219, 233, 220), (234, 235, 236), (235, 237, 236), (236, 237, 238), (236, 238, 231), (231, 238, 239), (231, 239, 229), (240, 241, 242), (242, 241, 243), (243, 244, 242), (242, 244, 245), (242, 245, 236), (236, 245, 246), (236, 246, 234), (247, 248, 249), (249, 248, 250), (249, 250, 242), (242, 250, 251), (242, 251, 240), (252, 253, 191), (33, 189, 191), (191, 189, 254), (191, 254, 252), (253, 255, 191), (191, 255, 256), (191, 256, 249), (249, 256, 257), (249, 257, 247), (258, 259, 260), (116, 115, 261), (125, 127, 262), (261, 115, 263), (115, 120, 263), (263, 120, 122), (263, 122, 264), (264, 122, 123), (264, 123, 125), (265, 266, 111), (111, 113, 265), (265, 113, 119), (265, 119, 261), (261, 119, 118), (261, 118, 116), (15, 267, 16), (16, 267, 268), (269, 18, 268), (268, 18, 17), (268, 17, 16), (270, 10, 269), (269, 10, 9), (269, 9, 18), (271, 12, 270), (270, 12, 11), (270, 11, 10), (272, 1, 0), (272, 0, 273), (274, 273, 275), (275, 273, 0), (275, 0, 271), (271, 0, 5), (271, 5, 12), (276, 277, 278), (278, 277, 279), (278, 279, 275), (279, 280, 275), (275, 280, 281), (275, 281, 282), (282, 283, 275), (275, 283, 284), (275, 284, 274), (285, 286, 287), (287, 286, 278), (286, 288, 278), (278, 288, 289), (278, 289, 290), (290, 291, 278), (278, 291, 292), (278, 292, 276), (287, 293, 294), (294, 295, 287), (287, 295, 296), (287, 296, 285), (260, 259, 297), (259, 298, 297), (297, 298, 299), (297, 299, 300), (300, 301, 297), (297, 301, 302), (297, 302, 303), (303, 304, 297), (297, 304, 305), (297, 305, 287), (287, 305, 306), (287, 306, 293), (307, 308, 260), (260, 308, 309), (260, 309, 258), (310, 311, 312), (311, 313, 312), (312, 313, 314), (312, 314, 315), (315, 316, 312), (312, 316, 317), (312, 317, 307), (307, 317, 318), (307, 318, 308), (319, 320, 321), (321, 320, 322), (321, 322, 323), (323, 324, 321), (321, 324, 325), (321, 325, 312), (312, 325, 326), (312, 326, 310), (327, 328, 329), (329, 328, 330), (327, 331, 328), (328, 331, 332), (328, 332, 321), (321, 332, 333), (321, 333, 319), (334, 335, 336), (336, 335, 337), (336, 337, 338), (125, 262, 264), (264, 262, 339), (264, 339, 336), (336, 339, 340), (336, 340, 334), (338, 341, 336), (336, 341, 342), (336, 342, 328), (328, 342, 343), (328, 343, 330), (15, 14, 267), (267, 14, 344), (195, 345, 19), (19, 345, 20), (266, 346, 111), (111, 346, 112), (347, 348, 346), (349, 350, 351), (351, 350, 352), (353, 354, 287), (348, 355, 346), (346, 355, 356), (346, 356, 351), (351, 356, 357), (351, 357, 358), (358, 359, 351), (351, 359, 360), (351, 360, 349), (361, 362, 363), (363, 362, 364), (363, 364, 365), (271, 366, 275), (275, 366, 353), (275, 353, 278), (278, 353, 287), (367, 336, 328), (352, 368, 351), (351, 368, 369), (351, 369, 363), (363, 369, 370), (363, 370, 361), (365, 371, 363), (363, 371, 372), (363, 372, 373), (367, 328, 374), (328, 321, 374), (374, 321, 312), (374, 312, 375), (375, 312, 307), (375, 307, 376), (376, 307, 260), (376, 260, 354), (354, 260, 297), (354, 297, 287), (266, 265, 346), (346, 265, 261), (344, 377, 378), (347, 346, 379), (379, 346, 261), (379, 261, 380), (380, 261, 263), (380, 263, 367), (367, 263, 264), (367, 264, 336), (373, 381, 363), (363, 381, 382), (363, 382, 344), (344, 382, 383), (344, 383, 377), (378, 384, 344), (344, 384, 385), (344, 385, 366), (271, 270, 366), (366, 270, 269), (366, 269, 344), (344, 269, 268), (344, 268, 267), (22, 20, 345), (6, 4, 363), (363, 4, 80), (363, 80, 75), (48, 46, 386), (386, 46, 41), (386, 41, 34), (14, 13, 344), (344, 13, 8), (344, 8, 363), (363, 8, 7), (363, 7, 6), (75, 70, 363), (363, 70, 59), (363, 59, 386), (386, 59, 62), (386, 62, 48), (34, 31, 386), (386, 31, 28), (386, 28, 345), (345, 28, 25), (345, 25, 22), (197, 196, 387), (221, 207, 388), (388, 207, 209), (388, 209, 201), (195, 194, 345), (345, 194, 193), (345, 193, 386), (386, 193, 192), (386, 192, 190), (190, 191, 386), (386, 191, 249), (386, 249, 242), (242, 236, 386), (386, 236, 231), (386, 231, 388), (388, 231, 219), (388, 219, 221), (201, 200, 388), (388, 200, 199), (388, 199, 387), (387, 199, 198), (387, 198, 197), (114, 112, 346), (95, 97, 388), (388, 97, 177), (388, 177, 171), (144, 146, 351), (351, 146, 132), (351, 132, 130), (171, 163, 388), (388, 163, 158), (388, 158, 351), (351, 158, 154), (351, 154, 144), (106, 105, 387), (387, 105, 100), (387, 100, 388), (388, 100, 99), (388, 99, 95), (130, 124, 351), (351, 124, 121), (351, 121, 346), (346, 121, 117), (346, 117, 114), (386, 388, 363), (363, 388, 351), (107, 106, 196), (196, 106, 387), (389, 390, 391), (232, 230, 392), (74, 73, 393), (292, 291, 394), (395, 313, 311), (341, 396, 342), (339, 262, 397), (398, 161, 160), (185, 206, 184), (184, 206, 399), (184, 399, 183), (183, 399, 186), (179, 188, 400), (400, 188, 187), (181, 180, 401), (401, 180, 176), (401, 176, 178), (402, 173, 170), (170, 169, 402), (402, 169, 172), (402, 172, 182), (166, 403, 167), (167, 403, 404), (167, 404, 168), (166, 165, 403), (403, 165, 164), (403, 164, 175), (160, 159, 398), (398, 159, 157), (398, 157, 404), (404, 157, 156), (404, 156, 168), (162, 405, 155), (155, 405, 406), (155, 406, 153), (147, 145, 407), (407, 145, 143), (407, 143, 406), (406, 143, 142), (406, 142, 153), (147, 407, 148), (148, 407, 408), (148, 408, 149), (152, 408, 139), (139, 408, 409), (152, 151, 408), (408, 151, 150), (408, 150, 149), (134, 133, 410), (410, 133, 141), (410, 141, 409), (409, 141, 140), (409, 140, 139), (136, 129, 411), (411, 129, 128), (411, 128, 131), (136, 411, 137), (137, 411, 397), (137, 397, 138), (138, 397, 126), (126, 397, 262), (126, 262, 127), (339, 412, 340), (340, 412, 413), (340, 413, 334), (334, 413, 335), (396, 341, 414), (414, 341, 338), (414, 338, 337), (329, 330, 415), (415, 330, 343), (327, 416, 331), (331, 416, 417), (331, 417, 332), (418, 324, 323), (323, 322, 418), (418, 322, 320), (418, 320, 419), (419, 320, 319), (419, 319, 333), (325, 420, 326), (326, 420, 395), (326, 395, 310), (310, 395, 311), (317, 316, 421), (421, 316, 315), (421, 315, 422), (422, 315, 314), (317, 421, 318), (318, 421, 423), (318, 423, 308), (424, 299, 298), (298, 259, 424), (424, 259, 258), (424, 258, 423), (423, 258, 309), (423, 309, 308), (425, 301, 424), (424, 301, 300), (424, 300, 299), (303, 302, 426), (293, 306, 427), (427, 306, 305), (427, 305, 426), (426, 305, 304), (426, 304, 303), (428, 296, 429), (429, 296, 295), (429, 295, 294), (289, 288, 430), (430, 288, 286), (430, 286, 285), (431, 277, 276), (432, 280, 431), (431, 280, 279), (431, 279, 277), (282, 281, 433), (390, 284, 433), (433, 284, 283), (433, 283, 282), (1, 272, 389), (389, 272, 273), (389, 273, 390), (390, 273, 274), (390, 274, 284), (434, 88, 87), (86, 3, 389), (389, 3, 2), (389, 2, 1), (91, 90, 434), (434, 90, 89), (434, 89, 88), (93, 435, 94), (94, 435, 436), (94, 436, 81), (81, 436, 82), (73, 85, 393), (393, 85, 84), (393, 84, 436), (436, 84, 83), (436, 83, 82), (74, 393, 76), (76, 393, 437), (76, 437, 77), (69, 68, 438), (438, 68, 79), (438, 79, 437), (437, 79, 78), (437, 78, 77), (439, 61, 60), (440, 72, 438), (438, 72, 71), (438, 71, 69), (61, 439, 63), (67, 66, 441), (441, 66, 65), (441, 65, 439), (439, 65, 64), (439, 64, 63), (58, 57, 442), (442, 57, 56), (442, 56, 441), (441, 56, 55), (441, 55, 67), (443, 45, 442), (442, 45, 47), (442, 47, 58), (50, 49, 444), (54, 53, 445), (445, 53, 52), (445, 52, 444), (444, 52, 51), (444, 51, 50), (446, 40, 445), (445, 40, 39), (445, 39, 54), (36, 44, 447), (447, 44, 43), (447, 43, 42), (448, 252, 254), (189, 35, 38), (36, 447, 37), (37, 447, 448), (37, 448, 38), (38, 448, 254), (38, 254, 189), (257, 256, 449), (449, 256, 255), (449, 255, 448), (448, 255, 253), (448, 253, 252), (241, 240, 450), (450, 240, 251), (251, 250, 450), (450, 250, 248), (450, 248, 449), (449, 248, 247), (449, 247, 257), (451, 452, 241), (245, 244, 452), (452, 244, 243), (452, 243, 241), (245, 452, 246), (246, 452, 453), (246, 453, 234), (239, 238, 454), (454, 238, 237), (454, 237, 453), (453, 237, 235), (453, 235, 234), (392, 230, 454), (454, 230, 229), (454, 229, 239), (223, 222, 455), (455, 222, 220), (455, 220, 392), (392, 220, 233), (392, 233, 232), (223, 455, 224), (224, 455, 456), (224, 456, 225), (215, 228, 457), (457, 228, 227), (457, 227, 456), (456, 227, 226), (456, 226, 225), (210, 208, 458), (458, 208, 218), (458, 218, 217), (202, 204, 459), (459, 204, 214), (214, 213, 459), (459, 213, 212), (459, 212, 458), (458, 212, 211), (458, 211, 210), (206, 205, 399), (399, 205, 203), (399, 203, 202), (460, 461, 462), (462, 461, 463), (461, 464, 463), (463, 464, 465), (463, 465, 466), (466, 465, 467), (466, 467, 468), (467, 469, 468), (468, 469, 470), (468, 470, 471), (470, 472, 471), (471, 472, 473), (471, 473, 474), (473, 475, 474), (474, 475, 476), (474, 476, 477), (477, 476, 478), (477, 478, 479), (93, 92, 435), (435, 92, 91), (435, 91, 391), (391, 91, 434), (391, 434, 389), (389, 434, 87), (389, 87, 86), (478, 480, 479), (479, 480, 481), (479, 481, 482), (481, 483, 482), (482, 483, 484), (482, 484, 485), (485, 484, 486), (485, 486, 487), (486, 488, 487), (487, 488, 489), (487, 489, 490), (489, 491, 490), (490, 491, 492), (490, 492, 493), (492, 494, 493), (493, 494, 495), (493, 495, 496), (496, 495, 497), (496, 497, 498), (497, 499, 498), (498, 499, 500), (498, 500, 501), (500, 502, 501), (501, 502, 503), (501, 503, 504), (504, 503, 505), (504, 505, 506), (505, 507, 506), (506, 507, 508), (506, 508, 509), (508, 510, 509), (509, 510, 511), (509, 511, 512), (511, 513, 512), (512, 513, 514), (512, 514, 515), (515, 514, 516), (515, 516, 517), (241, 450, 451), (451, 450, 449), (451, 449, 518), (518, 449, 448), (518, 448, 519), (519, 448, 447), (519, 447, 446), (446, 447, 42), (446, 42, 40), (516, 520, 517), (517, 520, 521), (517, 521, 522), (521, 523, 522), (522, 523, 524), (522, 524, 525), (525, 524, 526), (525, 526, 527), (526, 528, 527), (527, 528, 529), (527, 529, 530), (529, 531, 530), (530, 531, 532), (530, 532, 533), (533, 532, 534), (533, 534, 535), (535, 534, 536), (535, 536, 537), (536, 538, 537), (537, 538, 539), (537, 539, 540), (541, 459, 542), (542, 459, 458), (542, 458, 543), (543, 458, 217), (543, 217, 457), (457, 217, 216), (457, 216, 215), (539, 544, 540), (540, 544, 545), (540, 545, 546), (546, 545, 547), (546, 547, 548), (549, 541, 550), (550, 541, 542), (550, 542, 551), (551, 542, 543), (551, 543, 552), (552, 543, 457), (552, 457, 553), (553, 457, 456), (553, 456, 554), (554, 456, 455), (554, 455, 555), (555, 455, 392), (555, 392, 556), (556, 392, 454), (556, 454, 557), (557, 454, 453), (557, 453, 558), (558, 453, 452), (558, 452, 559), (559, 452, 451), (559, 451, 560), (560, 451, 518), (560, 518, 561), (561, 518, 519), (561, 519, 562), (562, 519, 446), (562, 446, 563), (563, 446, 445), (563, 445, 564), (564, 445, 444), (564, 444, 443), (443, 444, 49), (443, 49, 45), (547, 565, 548), (548, 565, 566), (548, 566, 567), (187, 186, 400), (400, 186, 399), (400, 399, 568), (569, 549, 570), (570, 549, 550), (570, 550, 571), (571, 550, 551), (571, 551, 572), (572, 551, 552), (572, 552, 573), (573, 552, 553), (573, 553, 574), (574, 553, 554), (574, 554, 575), (575, 554, 555), (575, 555, 576), (576, 555, 556), (576, 556, 577), (577, 556, 557), (577, 557, 578), (578, 557, 558), (578, 558, 579), (579, 558, 559), (579, 559, 580), (580, 559, 560), (580, 560, 581), (581, 560, 561), (581, 561, 582), (582, 561, 562), (582, 562, 583), (583, 562, 563), (583, 563, 584), (584, 563, 564), (584, 564, 585), (585, 564, 443), (585, 443, 586), (586, 443, 442), (586, 442, 587), (587, 442, 441), (587, 441, 588), (588, 441, 439), (588, 439, 440), (440, 439, 60), (440, 60, 72), (589, 569, 590), (590, 569, 570), (590, 570, 591), (591, 570, 571), (591, 571, 592), (592, 571, 572), (592, 572, 593), (593, 572, 573), (593, 573, 594), (594, 573, 574), (594, 574, 595), (595, 574, 575), (595, 575, 596), (596, 575, 576), (596, 576, 597), (597, 576, 577), (597, 577, 598), (598, 577, 578), (598, 578, 599), (599, 578, 579), (599, 579, 600), (600, 579, 580), (600, 580, 601), (601, 580, 581), (601, 581, 602), (602, 581, 582), (602, 582, 603), (603, 582, 583), (603, 583, 604), (604, 583, 584), (604, 584, 605), (605, 584, 585), (605, 585, 606), (606, 585, 586), (606, 586, 607), (607, 586, 587), (607, 587, 608), (608, 587, 588), (608, 588, 609), (609, 588, 440), (609, 440, 610), (610, 440, 438), (610, 438, 611), (611, 438, 437), (611, 437, 612), (612, 437, 393), (612, 393, 613), (613, 393, 436), (613, 436, 614), (614, 436, 435), (614, 435, 615), (615, 435, 391), (615, 391, 616), (616, 391, 390), (616, 390, 617), (617, 390, 433), (617, 433, 432), (432, 433, 281), (432, 281, 280), (566, 618, 567), (567, 618, 619), (567, 619, 620), (620, 619, 621), (620, 621, 622), (175, 174, 403), (403, 174, 173), (403, 173, 623), (623, 173, 402), (623, 402, 401), (401, 402, 182), (401, 182, 181), (624, 589, 625), (625, 589, 590), (625, 590, 626), (626, 590, 591), (626, 591, 627), (627, 591, 592), (627, 592, 628), (628, 592, 593), (628, 593, 629), (629, 593, 594), (629, 594, 630), (630, 594, 595), (630, 595, 631), (631, 595, 596), (631, 596, 632), (632, 596, 597), (632, 597, 633), (633, 597, 598), (633, 598, 634), (634, 598, 599), (634, 599, 635), (635, 599, 600), (635, 600, 636), (636, 600, 601), (636, 601, 637), (637, 601, 602), (637, 602, 638), (638, 602, 603), (638, 603, 639), (639, 603, 604), (639, 604, 640), (640, 604, 605), (640, 605, 641), (641, 605, 606), (641, 606, 642), (642, 606, 607), (642, 607, 643), (643, 607, 608), (643, 608, 644), (644, 608, 609), (644, 609, 645), (645, 609, 610), (645, 610, 646), (646, 610, 611), (646, 611, 647), (647, 611, 612), (647, 612, 648), (648, 612, 613), (648, 613, 649), (649, 613, 614), (649, 614, 650), (650, 614, 615), (650, 615, 651), (651, 615, 616), (651, 616, 652), (652, 616, 617), (652, 617, 653), (653, 617, 432), (653, 432, 654), (654, 432, 431), (654, 431, 394), (394, 431, 276), (394, 276, 292), (621, 655, 622), (622, 655, 656), (622, 656, 657), (658, 624, 659), (659, 624, 625), (659, 625, 660), (660, 625, 626), (660, 626, 661), (661, 626, 627), (661, 627, 662), (662, 627, 628), (662, 628, 663), (663, 628, 629), (663, 629, 664), (664, 629, 630), (664, 630, 665), (665, 630, 631), (665, 631, 666), (666, 631, 632), (666, 632, 667), (667, 632, 633), (667, 633, 668), (668, 633, 634), (668, 634, 669), (669, 634, 635), (669, 635, 670), (670, 635, 636), (670, 636, 671), (671, 636, 637), (671, 637, 672), (672, 637, 638), (672, 638, 673), (673, 638, 639), (673, 639, 674), (674, 639, 640), (674, 640, 675), (675, 640, 641), (675, 641, 676), (676, 641, 642), (676, 642, 677), (677, 642, 643), (677, 643, 678), (678, 643, 644), (678, 644, 679), (679, 644, 645), (679, 645, 680), (680, 645, 646), (680, 646, 681), (681, 646, 647), (681, 647, 682), (682, 647, 648), (682, 648, 683), (683, 648, 649), (683, 649, 684), (684, 649, 650), (684, 650, 685), (685, 650, 651), (685, 651, 686), (686, 651, 652), (686, 652, 687), (687, 652, 653), (687, 653, 688), (688, 653, 654), (688, 654, 689), (689, 654, 394), (689, 394, 690), (690, 394, 291), (690, 291, 430), (430, 291, 290), (430, 290, 289), (656, 691, 657), (657, 691, 692), (657, 692, 693), (694, 658, 695), (695, 658, 659), (695, 659, 696), (696, 659, 660), (696, 660, 697), (697, 660, 661), (697, 661, 698), (698, 661, 662), (698, 662, 699), (699, 662, 663), (699, 663, 700), (700, 663, 664), (700, 664, 701), (701, 664, 665), (701, 665, 702), (702, 665, 666), (702, 666, 703), (703, 666, 667), (703, 667, 704), (704, 667, 668), (704, 668, 705), (705, 668, 669), (705, 669, 706), (706, 669, 670), (706, 670, 707), (707, 670, 671), (707, 671, 708), (708, 671, 672), (708, 672, 709), (709, 672, 673), (709, 673, 710), (710, 673, 674), (710, 674, 711), (711, 674, 675), (711, 675, 712), (712, 675, 676), (712, 676, 713), (713, 676, 677), (713, 677, 714), (714, 677, 678), (714, 678, 715), (715, 678, 679), (715, 679, 716), (716, 679, 680), (716, 680, 717), (717, 680, 681), (717, 681, 718), (718, 681, 682), (718, 682, 719), (719, 682, 683), (719, 683, 720), (720, 683, 684), (720, 684, 721), (721, 684, 685), (721, 685, 722), (722, 685, 686), (722, 686, 723), (723, 686, 687), (723, 687, 724), (724, 687, 688), (724, 688, 725), (725, 688, 689), (725, 689, 726), (726, 689, 690), (726, 690, 727), (727, 690, 430), (727, 430, 428), (428, 430, 285), (428, 285, 296), (623, 728, 403), (403, 728, 729), (403, 729, 404), (404, 729, 405), (404, 405, 398), (398, 405, 162), (398, 162, 161), (730, 694, 731), (731, 694, 695), (731, 695, 732), (732, 695, 696), (732, 696, 733), (733, 696, 697), (733, 697, 734), (734, 697, 698), (734, 698, 735), (735, 698, 699), (735, 699, 736), (736, 699, 700), (736, 700, 737), (737, 700, 701), (737, 701, 738), (738, 701, 702), (738, 702, 739), (739, 702, 703), (739, 703, 740), (740, 703, 704), (740, 704, 741), (741, 704, 705), (741, 705, 742), (742, 705, 706), (742, 706, 743), (743, 706, 707), (743, 707, 744), (744, 707, 708), (744, 708, 745), (745, 708, 709), (745, 709, 746), (746, 709, 710), (746, 710, 747), (747, 710, 711), (747, 711, 748), (748, 711, 712), (748, 712, 749), (749, 712, 713), (749, 713, 750), (750, 713, 714), (750, 714, 751), (751, 714, 715), (751, 715, 752), (752, 715, 716), (752, 716, 753), (753, 716, 717), (753, 717, 754), (754, 717, 718), (754, 718, 755), (755, 718, 719), (755, 719, 756), (756, 719, 720), (756, 720, 757), (757, 720, 721), (757, 721, 758), (758, 721, 722), (758, 722, 759), (759, 722, 723), (759, 723, 760), (760, 723, 724), (760, 724, 761), (761, 724, 725), (761, 725, 762), (762, 725, 726), (762, 726, 763), (763, 726, 727), (763, 727, 764), (764, 727, 428), (764, 428, 765), (765, 428, 429), (765, 429, 427), (427, 429, 294), (427, 294, 293), (692, 766, 693), (693, 766, 767), (693, 767, 768), (768, 767, 769), (768, 769, 770), (771, 730, 772), (772, 730, 731), (772, 731, 773), (773, 731, 732), (773, 732, 774), (774, 732, 733), (774, 733, 775), (775, 733, 734), (775, 734, 776), (776, 734, 735), (776, 735, 777), (777, 735, 736), (777, 736, 778), (778, 736, 737), (778, 737, 779), (779, 737, 738), (779, 738, 780), (780, 738, 739), (780, 739, 781), (781, 739, 740), (781, 740, 782), (782, 740, 741), (782, 741, 783), (783, 741, 742), (783, 742, 784), (784, 742, 743), (784, 743, 785), (785, 743, 744), (785, 744, 786), (786, 744, 745), (786, 745, 787), (787, 745, 746), (787, 746, 788), (788, 746, 747), (788, 747, 789), (789, 747, 748), (789, 748, 790), (790, 748, 749), (790, 749, 791), (791, 749, 750), (791, 750, 792), (792, 750, 751), (792, 751, 793), (793, 751, 752), (793, 752, 794), (794, 752, 753), (794, 753, 795), (795, 753, 754), (795, 754, 796), (796, 754, 755), (796, 755, 797), (797, 755, 756), (797, 756, 798), (798, 756, 757), (798, 757, 799), (799, 757, 758), (799, 758, 800), (800, 758, 759), (800, 759, 801), (801, 759, 760), (801, 760, 802), (802, 760, 761), (802, 761, 803), (803, 761, 762), (803, 762, 804), (804, 762, 763), (804, 763, 805), (805, 763, 764), (805, 764, 806), (806, 764, 765), (806, 765, 807), (807, 765, 427), (807, 427, 808), (808, 427, 426), (808, 426, 425), (425, 426, 302), (425, 302, 301), (769, 809, 770), (770, 809, 810), (770, 810, 811), (810, 812, 811), (811, 812, 813), (811, 813, 814), (814, 813, 815), (814, 815, 816), (815, 817, 816), (816, 817, 818), (816, 818, 819), (818, 820, 819), (819, 820, 821), (819, 821, 822), (339, 397, 412), (412, 397, 411), (412, 411, 823), (823, 411, 131), (823, 131, 410), (410, 131, 135), (410, 135, 134), (821, 824, 822), (822, 824, 825), (822, 825, 826), (826, 825, 827), (826, 827, 828), (728, 829, 729), (729, 829, 830), (729, 830, 405), (405, 830, 831), (405, 831, 406), (406, 831, 832), (406, 832, 407), (407, 832, 833), (407, 833, 408), (408, 833, 834), (408, 834, 409), (409, 834, 835), (409, 835, 410), (410, 835, 836), (410, 836, 823), (823, 836, 837), (823, 837, 412), (412, 837, 414), (412, 414, 413), (413, 414, 337), (413, 337, 335), (827, 838, 828), (828, 838, 839), (828, 839, 840), (829, 841, 830), (830, 841, 842), (830, 842, 831), (831, 842, 843), (831, 843, 832), (832, 843, 844), (832, 844, 833), (833, 844, 845), (833, 845, 834), (834, 845, 846), (834, 846, 835), (835, 846, 847), (835, 847, 836), (836, 847, 848), (836, 848, 837), (837, 848, 849), (837, 849, 414), (414, 849, 415), (414, 415, 396), (396, 415, 343), (396, 343, 342), (841, 850, 842), (842, 850, 851), (842, 851, 843), (843, 851, 852), (843, 852, 844), (844, 852, 853), (844, 853, 845), (845, 853, 854), (845, 854, 846), (846, 854, 855), (846, 855, 847), (847, 855, 856), (847, 856, 848), (848, 856, 857), (848, 857, 849), (849, 857, 416), (849, 416, 415), (415, 416, 327), (415, 327, 329), (850, 858, 851), (851, 858, 859), (851, 859, 852), (852, 859, 860), (852, 860, 853), (853, 860, 861), (853, 861, 854), (854, 861, 862), (854, 862, 855), (855, 862, 863), (855, 863, 856), (856, 863, 864), (856, 864, 857), (857, 864, 865), (857, 865, 416), (416, 865, 419), (416, 419, 417), (417, 419, 333), (417, 333, 332), (839, 866, 840), (840, 866, 867), (840, 867, 868), (868, 867, 869), (868, 869, 870), (858, 871, 859), (859, 871, 872), (859, 872, 860), (860, 872, 873), (860, 873, 861), (861, 873, 874), (861, 874, 862), (862, 874, 875), (862, 875, 863), (863, 875, 876), (863, 876, 864), (864, 876, 877), (864, 877, 865), (865, 877, 878), (865, 878, 419), (419, 878, 420), (419, 420, 418), (418, 420, 325), (418, 325, 324), (869, 879, 870), (870, 879, 880), (870, 880, 881), (871, 882, 872), (872, 882, 883), (872, 883, 873), (873, 883, 884), (873, 884, 874), (874, 884, 885), (874, 885, 875), (875, 885, 886), (875, 886, 876), (876, 886, 887), (876, 887, 877), (877, 887, 888), (877, 888, 878), (878, 888, 889), (878, 889, 420), (420, 889, 422), (420, 422, 395), (395, 422, 314), (395, 314, 313), (880, 890, 881), (881, 890, 891), (881, 891, 892), (892, 891, 893), (892, 893, 894), (895, 771, 896), (896, 771, 772), (896, 772, 897), (897, 772, 773), (897, 773, 898), (898, 773, 774), (898, 774, 899), (899, 774, 775), (899, 775, 900), (900, 775, 776), (900, 776, 901), (901, 776, 777), (901, 777, 902), (902, 777, 778), (902, 778, 903), (903, 778, 779), (903, 779, 904), (904, 779, 780), (904, 780, 905), (905, 780, 781), (905, 781, 906), (906, 781, 782), (906, 782, 907), (907, 782, 783), (907, 783, 908), (908, 783, 784), (908, 784, 909), (909, 784, 785), (909, 785, 910), (910, 785, 786), (910, 786, 911), (911, 786, 787), (911, 787, 912), (912, 787, 788), (912, 788, 913), (913, 788, 789), (913, 789, 914), (914, 789, 790), (914, 790, 915), (915, 790, 791), (915, 791, 916), (916, 791, 792), (916, 792, 917), (917, 792, 793), (917, 793, 918), (918, 793, 794), (918, 794, 919), (919, 794, 795), (919, 795, 920), (920, 795, 796), (920, 796, 921), (921, 796, 797), (921, 797, 922), (922, 797, 798), (922, 798, 923), (923, 798, 799), (923, 799, 924), (924, 799, 800), (924, 800, 925), (925, 800, 801), (925, 801, 926), (926, 801, 802), (926, 802, 927), (927, 802, 803), (927, 803, 928), (928, 803, 804), (928, 804, 929), (929, 804, 805), (929, 805, 930), (930, 805, 806), (930, 806, 931), (931, 806, 807), (931, 807, 932), (932, 807, 808), (932, 808, 933), (933, 808, 425), (933, 425, 934), (934, 425, 424), (934, 424, 935), (935, 424, 423), (935, 423, 936), (936, 423, 421), (936, 421, 937), (937, 421, 422), (937, 422, 938), (938, 422, 889), (938, 889, 939), (939, 889, 888), (939, 888, 940), (940, 888, 887), (940, 887, 941), (941, 887, 886), (941, 886, 942), (942, 886, 885), (942, 885, 943), (943, 885, 884), (943, 884, 944), (944, 884, 883), (944, 883, 945), (945, 883, 882), (946, 895, 947), (947, 895, 896), (947, 896, 948), (948, 896, 897), (948, 897, 949), (949, 897, 898), (949, 898, 950), (950, 898, 899), (950, 899, 951), (951, 899, 900), (951, 900, 952), (952, 900, 901), (952, 901, 953), (953, 901, 902), (953, 902, 954), (954, 902, 903), (954, 903, 955), (955, 903, 904), (955, 904, 956), (956, 904, 905), (956, 905, 957), (957, 905, 906), (957, 906, 958), (958, 906, 907), (958, 907, 959), (959, 907, 908), (959, 908, 960), (960, 908, 909), (960, 909, 961), (961, 909, 910), (961, 910, 962), (962, 910, 911), (962, 911, 963), (963, 911, 912), (963, 912, 964), (964, 912, 913), (964, 913, 965), (965, 913, 914), (965, 914, 966), (966, 914, 915), (966, 915, 967), (967, 915, 916), (967, 916, 968), (968, 916, 917), (968, 917, 969), (969, 917, 918), (969, 918, 970), (970, 918, 919), (970, 919, 971), (971, 919, 920), (971, 920, 972), (972, 920, 921), (972, 921, 973), (973, 921, 922), (973, 922, 974), (974, 922, 923), (974, 923, 975), (975, 923, 924), (975, 924, 976), (976, 924, 925), (976, 925, 977), (977, 925, 926), (977, 926, 978), (978, 926, 927), (978, 927, 979), (979, 927, 928), (979, 928, 980), (980, 928, 929), (980, 929, 981), (981, 929, 930), (981, 930, 982), (982, 930, 931), (982, 931, 983), (983, 931, 932), (983, 932, 984), (984, 932, 933), (984, 933, 985), (985, 933, 934), (985, 934, 986), (986, 934, 935), (986, 935, 987), (987, 935, 936), (987, 936, 988), (988, 936, 937), (988, 937, 989), (989, 937, 938), (989, 938, 990), (990, 938, 939), (990, 939, 991), (991, 939, 940), (991, 940, 992), (992, 940, 941), (992, 941, 993), (993, 941, 942), (993, 942, 994), (994, 942, 943), (994, 943, 995), (995, 943, 944), (995, 944, 996), (996, 944, 945), (997, 946, 998), (998, 946, 947), (998, 947, 999), (999, 947, 948), (999, 948, 1000), (1000, 948, 949), (1000, 949, 1001), (1001, 949, 950), (1001, 950, 1002), (1002, 950, 951), (1002, 951, 1003), (1003, 951, 952), (1003, 952, 1004), (1004, 952, 953), (1004, 953, 1005), (1005, 953, 954), (1005, 954, 1006), (1006, 954, 955), (1006, 955, 1007), (1007, 955, 956), (1007, 956, 1008), (1008, 956, 957), (1008, 957, 1009), (1009, 957, 958), (1009, 958, 1010), (1010, 958, 959), (1010, 959, 1011), (1011, 959, 960), (1011, 960, 1012), (1012, 960, 961), (1012, 961, 1013), (1013, 961, 962), (1013, 962, 1014), (1014, 962, 963), (1014, 963, 1015), (1015, 963, 964), (1015, 964, 1016), (1016, 964, 965), (1016, 965, 1017), (1017, 965, 966), (1017, 966, 1018), (1018, 966, 967), (1018, 967, 1019), (1019, 967, 968), (1019, 968, 1020), (1020, 968, 969), (1020, 969, 1021), (1021, 969, 970), (1021, 970, 1022), (1022, 970, 971), (1022, 971, 1023), (1023, 971, 972), (1023, 972, 1024), (1024, 972, 973), (1024, 973, 1025), (1025, 973, 974), (1025, 974, 1026), (1026, 974, 975), (1026, 975, 1027), (1027, 975, 976), (1027, 976, 1028), (1028, 976, 977), (1028, 977, 1029), (1029, 977, 978), (1029, 978, 1030), (1030, 978, 979), (1030, 979, 1031), (1031, 979, 980), (1031, 980, 1032), (1032, 980, 981), (1032, 981, 1033), (1033, 981, 982), (1033, 982, 1034), (1034, 982, 983), (1034, 983, 1035), (1035, 983, 984), (1035, 984, 1036), (1036, 984, 985), (1036, 985, 1037), (1037, 985, 986), (1037, 986, 1038), (1038, 986, 987), (1038, 987, 1039), (1039, 987, 988), (1039, 988, 1040), (1040, 988, 989), (1040, 989, 1041), (1041, 989, 990), (1041, 990, 1042), (1042, 990, 991), (1042, 991, 1043), (1043, 991, 992), (1043, 992, 1044), (1044, 992, 993), (1044, 993, 1045), (1045, 993, 994), (1045, 994, 1046), (1046, 994, 995), (1046, 995, 1047), (1047, 995, 996), (1048, 997, 1049), (1049, 997, 998), (1049, 998, 1050), (1050, 998, 999), (1050, 999, 1051), (1051, 999, 1000), (1051, 1000, 1052), (1052, 1000, 1001), (1052, 1001, 1053), (1053, 1001, 1002), (1053, 1002, 1054), (1054, 1002, 1003), (1054, 1003, 1055), (1055, 1003, 1004), (1055, 1004, 1056), (1056, 1004, 1005), (1056, 1005, 1057), (1057, 1005, 1006), (1057, 1006, 1058), (1058, 1006, 1007), (1058, 1007, 1059), (1059, 1007, 1008), (1059, 1008, 1060), (1060, 1008, 1009), (1060, 1009, 1061), (1061, 1009, 1010), (1061, 1010, 1062), (1062, 1010, 1011), (1062, 1011, 1063), (1063, 1011, 1012), (1063, 1012, 1064), (1064, 1012, 1013), (1064, 1013, 1065), (1065, 1013, 1014), (1065, 1014, 1066), (1066, 1014, 1015), (1066, 1015, 1067), (1067, 1015, 1016), (1067, 1016, 1068), (1068, 1016, 1017), (1068, 1017, 1069), (1069, 1017, 1018), (1069, 1018, 1070), (1070, 1018, 1019), (1070, 1019, 1071), (1071, 1019, 1020), (1071, 1020, 1072), (1072, 1020, 1021), (1072, 1021, 1073), (1073, 1021, 1022), (1073, 1022, 1074), (1074, 1022, 1023), (1074, 1023, 1075), (1075, 1023, 1024), (1075, 1024, 1076), (1076, 1024, 1025), (1076, 1025, 1077), (1077, 1025, 1026), (1077, 1026, 1078), (1078, 1026, 1027), (1078, 1027, 1079), (1079, 1027, 1028), (1079, 1028, 1080), (1080, 1028, 1029), (1080, 1029, 1081), (1081, 1029, 1030), (1081, 1030, 1082), (1082, 1030, 1031), (1082, 1031, 1083), (1083, 1031, 1032), (1083, 1032, 1084), (1084, 1032, 1033), (1084, 1033, 1085), (1085, 1033, 1034), (1085, 1034, 1086), (1086, 1034, 1035), (1086, 1035, 1087), (1087, 1035, 1036), (1087, 1036, 1088), (1088, 1036, 1037), (1088, 1037, 1089), (1089, 1037, 1038), (1089, 1038, 1090), (1090, 1038, 1039), (1090, 1039, 1091), (1091, 1039, 1040), (1091, 1040, 1092), (1092, 1040, 1041), (1092, 1041, 1093), (1093, 1041, 1042), (1093, 1042, 1094), (1094, 1042, 1043), (1094, 1043, 1095), (1095, 1043, 1044), (1095, 1044, 1096), (1096, 1044, 1045), (1096, 1045, 1097), (1097, 1045, 1046), (1097, 1046, 1098), (1098, 1046, 1047), (1099, 1048, 1100), (1100, 1048, 1049), (1100, 1049, 1101), (1101, 1049, 1050), (1101, 1050, 1102), (1102, 1050, 1051), (1102, 1051, 1103), (1103, 1051, 1052), (1103, 1052, 1104), (1104, 1052, 1053), (1104, 1053, 1105), (1105, 1053, 1054), (1105, 1054, 1106), (1106, 1054, 1055), (1106, 1055, 1107), (1107, 1055, 1056), (1107, 1056, 1108), (1108, 1056, 1057), (1108, 1057, 1109), (1109, 1057, 1058), (1109, 1058, 1110), (1110, 1058, 1059), (1110, 1059, 1111), (1111, 1059, 1060), (1111, 1060, 1112), (1112, 1060, 1061), (1112, 1061, 1113), (1113, 1061, 1062), (1113, 1062, 1114), (1114, 1062, 1063), (1114, 1063, 1115), (1115, 1063, 1064), (1115, 1064, 1116), (1116, 1064, 1065), (1116, 1065, 1117), (1117, 1065, 1066), (1117, 1066, 1118), (1118, 1066, 1067), (1118, 1067, 1119), (1119, 1067, 1068), (1119, 1068, 1120), (1120, 1068, 1069), (1120, 1069, 1121), (1121, 1069, 1070), (1121, 1070, 1122), (1122, 1070, 1071), (1122, 1071, 1123), (1123, 1071, 1072), (1123, 1072, 1124), (1124, 1072, 1073), (1124, 1073, 1125), (1125, 1073, 1074), (1125, 1074, 1126), (1126, 1074, 1075), (1126, 1075, 1127), (1127, 1075, 1076), (1127, 1076, 1128), (1128, 1076, 1077), (1128, 1077, 1129), (1129, 1077, 1078), (1129, 1078, 1130), (1130, 1078, 1079), (1130, 1079, 1131), (1131, 1079, 1080), (1131, 1080, 1132), (1132, 1080, 1081), (1132, 1081, 1133), (1133, 1081, 1082), (1133, 1082, 1134), (1134, 1082, 1083), (1134, 1083, 1135), (1135, 1083, 1084), (1135, 1084, 1136), (1136, 1084, 1085), (1136, 1085, 1137), (1137, 1085, 1086), (1137, 1086, 1138), (1138, 1086, 1087), (1138, 1087, 1139), (1139, 1087, 1088), (1139, 1088, 1140), (1140, 1088, 1089), (1140, 1089, 1141), (1141, 1089, 1090), (1141, 1090, 1142), (1142, 1090, 1091), (1142, 1091, 1143), (1143, 1091, 1092), (1143, 1092, 1144), (1144, 1092, 1093), (1144, 1093, 1145), (1145, 1093, 1094), (1145, 1094, 1146), (1146, 1094, 1095), (1146, 1095, 1147), (1147, 1095, 1096), (1147, 1096, 1148), (1148, 1096, 1097), (1148, 1097, 1149), (1149, 1097, 1098), (1150, 1099, 1151), (1151, 1099, 1100), (1151, 1100, 1152), (1152, 1100, 1101), (1152, 1101, 1153), (1153, 1101, 1102), (1153, 1102, 1154), (1154, 1102, 1103), (1154, 1103, 1155), (1155, 1103, 1104), (1155, 1104, 1156), (1156, 1104, 1105), (1156, 1105, 1157), (1157, 1105, 1106), (1157, 1106, 1158), (1158, 1106, 1107), (1158, 1107, 1159), (1159, 1107, 1108), (1159, 1108, 1160), (1160, 1108, 1109), (1160, 1109, 1161), (1161, 1109, 1110), (1161, 1110, 1162), (1162, 1110, 1111), (1162, 1111, 1163), (1163, 1111, 1112), (1163, 1112, 1164), (1164, 1112, 1113), (1164, 1113, 1165), (1165, 1113, 1114), (1165, 1114, 1166), (1166, 1114, 1115), (1166, 1115, 1167), (1167, 1115, 1116), (1167, 1116, 1168), (1168, 1116, 1117), (1168, 1117, 1169), (1169, 1117, 1118), (1169, 1118, 1170), (1170, 1118, 1119), (1170, 1119, 1171), (1171, 1119, 1120), (1171, 1120, 1172), (1172, 1120, 1121), (1172, 1121, 1173), (1173, 1121, 1122), (1173, 1122, 1174), (1174, 1122, 1123), (1174, 1123, 1175), (1175, 1123, 1124), (1175, 1124, 1176), (1176, 1124, 1125), (1176, 1125, 1177), (1177, 1125, 1126), (1177, 1126, 1178), (1178, 1126, 1127), (1178, 1127, 1179), (1179, 1127, 1128), (1179, 1128, 1180), (1180, 1128, 1129), (1180, 1129, 1181), (1181, 1129, 1130), (1181, 1130, 1182), (1182, 1130, 1131), (1182, 1131, 1183), (1183, 1131, 1132), (1183, 1132, 1184), (1184, 1132, 1133), (1184, 1133, 1185), (1185, 1133, 1134), (1185, 1134, 1186), (1186, 1134, 1135), (1186, 1135, 1187), (1187, 1135, 1136), (1187, 1136, 1188), (1188, 1136, 1137), (1188, 1137, 1189), (1189, 1137, 1138), (1189, 1138, 1190), (1190, 1138, 1139), (1190, 1139, 1191), (1191, 1139, 1140), (1191, 1140, 1192), (1192, 1140, 1141), (1192, 1141, 1193), (1193, 1141, 1142), (1193, 1142, 1194), (1194, 1142, 1143), (1194, 1143, 1195), (1195, 1143, 1144), (1195, 1144, 1196), (1196, 1144, 1145), (1196, 1145, 1197), (1197, 1145, 1146), (1197, 1146, 1198), (1198, 1146, 1147), (1198, 1147, 1199), (1199, 1147, 1148), (1199, 1148, 1200), (1200, 1148, 1149), (1201, 1150, 1202), (1202, 1150, 1151), (1202, 1151, 1203), (1203, 1151, 1152), (1203, 1152, 1204), (1204, 1152, 1153), (1204, 1153, 1205), (1205, 1153, 1154), (1205, 1154, 1206), (1206, 1154, 1155), (1206, 1155, 1207), (1207, 1155, 1156), (1207, 1156, 1208), (1208, 1156, 1157), (1208, 1157, 1209), (1209, 1157, 1158), (1209, 1158, 1210), (1210, 1158, 1159), (1210, 1159, 1211), (1211, 1159, 1160), (1211, 1160, 1212), (1212, 1160, 1161), (1212, 1161, 1213), (1213, 1161, 1162), (1213, 1162, 1214), (1214, 1162, 1163), (1214, 1163, 1215), (1215, 1163, 1164), (1215, 1164, 1216), (1216, 1164, 1165), (1216, 1165, 1217), (1217, 1165, 1166), (1217, 1166, 1218), (1218, 1166, 1167), (1218, 1167, 1219), (1219, 1167, 1168), (1219, 1168, 1220), (1220, 1168, 1169), (1220, 1169, 1221), (1221, 1169, 1170), (1221, 1170, 1222), (1222, 1170, 1171), (1222, 1171, 1223), (1223, 1171, 1172), (1223, 1172, 1224), (1224, 1172, 1173), (1224, 1173, 1225), (1225, 1173, 1174), (1225, 1174, 1226), (1226, 1174, 1175), (1226, 1175, 1227), (1227, 1175, 1176), (1227, 1176, 1228), (1228, 1176, 1177), (1228, 1177, 1229), (1229, 1177, 1178), (1229, 1178, 1230), (1230, 1178, 1179), (1230, 1179, 1231), (1231, 1179, 1180), (1231, 1180, 1232), (1232, 1180, 1181), (1232, 1181, 1233), (1233, 1181, 1182), (1233, 1182, 1234), (1234, 1182, 1183), (1234, 1183, 1235), (1235, 1183, 1184), (1235, 1184, 1236), (1236, 1184, 1185), (1236, 1185, 1237), (1237, 1185, 1186), (1237, 1186, 1238), (1238, 1186, 1187), (1238, 1187, 1239), (1239, 1187, 1188), (1239, 1188, 1240), (1240, 1188, 1189), (1240, 1189, 1241), (1241, 1189, 1190), (1241, 1190, 1242), (1242, 1190, 1191), (1242, 1191, 1243), (1243, 1191, 1192), (1243, 1192, 1244), (1244, 1192, 1193), (1244, 1193, 1245), (1245, 1193, 1194), (1245, 1194, 1246), (1246, 1194, 1195), (1246, 1195, 1247), (1247, 1195, 1196), (1247, 1196, 1248), (1248, 1196, 1197), (1248, 1197, 1249), (1249, 1197, 1198), (1249, 1198, 1250), (1250, 1198, 1199), (1250, 1199, 1251), (1251, 1199, 1200), (1252, 1201, 1253), (1253, 1201, 1202), (1253, 1202, 1254), (1254, 1202, 1203), (1254, 1203, 1255), (1255, 1203, 1204), (1255, 1204, 1256), (1256, 1204, 1205), (1256, 1205, 1257), (1257, 1205, 1206), (1257, 1206, 1258), (1258, 1206, 1207), (1258, 1207, 1259), (1259, 1207, 1208), (1259, 1208, 1260), (1260, 1208, 1209), (1260, 1209, 1261), (1261, 1209, 1210), (1261, 1210, 1262), (1262, 1210, 1211), (1262, 1211, 1263), (1263, 1211, 1212), (1263, 1212, 1264), (1264, 1212, 1213), (1264, 1213, 1265), (1265, 1213, 1214), (1265, 1214, 1266), (1266, 1214, 1215), (1266, 1215, 1267), (1267, 1215, 1216), (1267, 1216, 1268), (1268, 1216, 1217), (1268, 1217, 1269), (1269, 1217, 1218), (1269, 1218, 1270), (1270, 1218, 1219), (1270, 1219, 1271), (1271, 1219, 1220), (1271, 1220, 1272), (1272, 1220, 1221), (1272, 1221, 1273), (1273, 1221, 1222), (1273, 1222, 1274), (1274, 1222, 1223), (1274, 1223, 1275), (1275, 1223, 1224), (1275, 1224, 1276), (1276, 1224, 1225), (1276, 1225, 1277), (1277, 1225, 1226), (1277, 1226, 1278), (1278, 1226, 1227), (1278, 1227, 1279), (1279, 1227, 1228), (1279, 1228, 1280), (1280, 1228, 1229), (1280, 1229, 1281), (1281, 1229, 1230), (1281, 1230, 1282), (1282, 1230, 1231), (1282, 1231, 1283), (1283, 1231, 1232), (1283, 1232, 1284), (1284, 1232, 1233), (1284, 1233, 1285), (1285, 1233, 1234), (1285, 1234, 1286), (1286, 1234, 1235), (1286, 1235, 1287), (1287, 1235, 1236), (1287, 1236, 1288), (1288, 1236, 1237), (1288, 1237, 1289), (1289, 1237, 1238), (1289, 1238, 1290), (1290, 1238, 1239), (1290, 1239, 1291), (1291, 1239, 1240), (1291, 1240, 1292), (1292, 1240, 1241), (1292, 1241, 1293), (1293, 1241, 1242), (1293, 1242, 1294), (1294, 1242, 1243), (1294, 1243, 1295), (1295, 1243, 1244), (1295, 1244, 1296), (1296, 1244, 1245), (1296, 1245, 1297), (1297, 1245, 1246), (1297, 1246, 1298), (1298, 1246, 1247), (1298, 1247, 1299), (1299, 1247, 1248), (1299, 1248, 1300), (1300, 1248, 1249), (1300, 1249, 1301), (1301, 1249, 1250), (1301, 1250, 1302), (1302, 1250, 1251), (1303, 1252, 1304), (1304, 1252, 1253), (1304, 1253, 1305), (1305, 1253, 1254), (1305, 1254, 1306), (1306, 1254, 1255), (1306, 1255, 1307), (1307, 1255, 1256), (1307, 1256, 1308), (1308, 1256, 1257), (1308, 1257, 1309), (1309, 1257, 1258), (1309, 1258, 1310), (1310, 1258, 1259), (1310, 1259, 1311), (1311, 1259, 1260), (1311, 1260, 1312), (1312, 1260, 1261), (1312, 1261, 1313), (1313, 1261, 1262), (1313, 1262, 1314), (1314, 1262, 1263), (1314, 1263, 1315), (1315, 1263, 1264), (1315, 1264, 1316), (1316, 1264, 1265), (1316, 1265, 1317), (1317, 1265, 1266), (1317, 1266, 1318), (1318, 1266, 1267), (1318, 1267, 1319), (1319, 1267, 1268), (1319, 1268, 1320), (1320, 1268, 1269), (1320, 1269, 1321), (1321, 1269, 1270), (1321, 1270, 1322), (1322, 1270, 1271), (1322, 1271, 1323), (1323, 1271, 1272), (1323, 1272, 1324), (1324, 1272, 1273), (1324, 1273, 1325), (1325, 1273, 1274), (1325, 1274, 1326), (1326, 1274, 1275), (1326, 1275, 1327), (1327, 1275, 1276), (1327, 1276, 1328), (1328, 1276, 1277), (1328, 1277, 1329), (1329, 1277, 1278), (1329, 1278, 1330), (1330, 1278, 1279), (1330, 1279, 1331), (1331, 1279, 1280), (1331, 1280, 1332), (1332, 1280, 1281), (1332, 1281, 1333), (1333, 1281, 1282), (1333, 1282, 1334), (1334, 1282, 1283), (1334, 1283, 1335), (1335, 1283, 1284), (1335, 1284, 1336), (1336, 1284, 1285), (1336, 1285, 1337), (1337, 1285, 1286), (1337, 1286, 1338), (1338, 1286, 1287), (1338, 1287, 1339), (1339, 1287, 1288), (1339, 1288, 1340), (1340, 1288, 1289), (1340, 1289, 1341), (1341, 1289, 1290), (1341, 1290, 1342), (1342, 1290, 1291), (1342, 1291, 1343), (1343, 1291, 1292), (1343, 1292, 1344), (1344, 1292, 1293), (1344, 1293, 1345), (1345, 1293, 1294), (1345, 1294, 1346), (1346, 1294, 1295), (1346, 1295, 1347), (1347, 1295, 1296), (1347, 1296, 1348), (1348, 1296, 1297), (1348, 1297, 1349), (1349, 1297, 1298), (1349, 1298, 1350), (1350, 1298, 1299), (1350, 1299, 1351), (1351, 1299, 1300), (1351, 1300, 1352), (1352, 1300, 1301), (1352, 1301, 1353), (1353, 1301, 1302), (892, 1303, 881), (881, 1303, 1304), (881, 1304, 870), (870, 1304, 1305), (870, 1305, 868), (868, 1305, 1306), (868, 1306, 840), (840, 1306, 1307), (840, 1307, 828), (828, 1307, 1308), (828, 1308, 826), (826, 1308, 1309), (826, 1309, 822), (822, 1309, 1310), (822, 1310, 819), (819, 1310, 1311), (819, 1311, 816), (816, 1311, 1312), (816, 1312, 814), (814, 1312, 1313), (814, 1313, 811), (811, 1313, 1314), (811, 1314, 770), (770, 1314, 1315), (770, 1315, 768), (768, 1315, 1316), (768, 1316, 693), (693, 1316, 1317), (693, 1317, 657), (657, 1317, 1318), (657, 1318, 622), (622, 1318, 1319), (622, 1319, 620), (620, 1319, 1320), (620, 1320, 567), (567, 1320, 1321), (567, 1321, 548), (548, 1321, 1322), (548, 1322, 546), (546, 1322, 1323), (546, 1323, 540), (540, 1323, 1324), (540, 1324, 537), (537, 1324, 1325), (537, 1325, 535), (535, 1325, 1326), (535, 1326, 533), (533, 1326, 1327), (533, 1327, 530), (530, 1327, 1328), (530, 1328, 527), (527, 1328, 1329), (527, 1329, 525), (525, 1329, 1330), (525, 1330, 522), (522, 1330, 1331), (522, 1331, 517), (517, 1331, 1332), (517, 1332, 515), (515, 1332, 1333), (515, 1333, 512), (512, 1333, 1334), (512, 1334, 509), (509, 1334, 1335), (509, 1335, 506), (506, 1335, 1336), (506, 1336, 504), (504, 1336, 1337), (504, 1337, 501), (501, 1337, 1338), (501, 1338, 498), (498, 1338, 1339), (498, 1339, 496), (496, 1339, 1340), (496, 1340, 493), (493, 1340, 1341), (493, 1341, 490), (490, 1341, 1342), (490, 1342, 487), (487, 1342, 1343), (487, 1343, 485), (485, 1343, 1344), (485, 1344, 482), (482, 1344, 1345), (482, 1345, 479), (479, 1345, 1346), (479, 1346, 477), (477, 1346, 1347), (477, 1347, 474), (474, 1347, 1348), (474, 1348, 471), (471, 1348, 1349), (471, 1349, 468), (468, 1349, 1350), (468, 1350, 466), (466, 1350, 1351), (466, 1351, 463), (463, 1351, 1352), (463, 1352, 462), (462, 1352, 1353), (202, 459, 399), (399, 459, 541), (399, 541, 568), (568, 541, 549), (568, 549, 1354), (1354, 549, 569), (1354, 569, 1355), (1355, 569, 589), (1355, 589, 1356), (1356, 589, 624), (1356, 624, 1357), (1357, 624, 658), (1357, 658, 1358), (1358, 658, 694), (1358, 694, 1359), (1359, 694, 730), (1359, 730, 1360), (1360, 730, 771), (1360, 771, 1361), (1361, 771, 895), (1361, 895, 1362), (1362, 895, 946), (1362, 946, 1363), (1363, 946, 997), (1363, 997, 1364), (1364, 997, 1048), (1364, 1048, 1365), (1365, 1048, 1099), (1365, 1099, 1366), (1366, 1099, 1150), (1366, 1150, 1367), (1367, 1150, 1201), (1367, 1201, 1368), (1368, 1201, 1252), (1368, 1252, 1369), (1369, 1252, 1303), (1369, 1303, 1370), (1370, 1303, 892), (1370, 892, 1371), (1371, 892, 894), (1371, 894, 1372), (179, 400, 178), (178, 400, 568), (178, 568, 401), (401, 568, 1354), (401, 1354, 623), (623, 1354, 1355), (623, 1355, 728), (728, 1355, 1356), (728, 1356, 829), (829, 1356, 1357), (829, 1357, 841), (841, 1357, 1358), (841, 1358, 850), (850, 1358, 1359), (850, 1359, 858), (858, 1359, 1360), (858, 1360, 871), (871, 1360, 1361), (871, 1361, 882), (882, 1361, 1362), (882, 1362, 945), (945, 1362, 1363), (945, 1363, 996), (996, 1363, 1364), (996, 1364, 1047), (1047, 1364, 1365), (1047, 1365, 1098), (1098, 1365, 1366), (1098, 1366, 1149), (1149, 1366, 1367), (1149, 1367, 1200), (1200, 1367, 1368), (1200, 1368, 1251), (1251, 1368, 1369), (1251, 1369, 1302), (1302, 1369, 1370), (1302, 1370, 1353), (1353, 1370, 1371), (1353, 1371, 462), (462, 1371, 1372), (462, 1372, 460), (370, 369, 534), (368, 538, 369), (369, 538, 536), (369, 536, 534), (547, 545, 352), (352, 545, 544), (352, 544, 368), (368, 544, 539), (368, 539, 538), (547, 352, 565), (565, 352, 350), (565, 350, 566), (566, 350, 618), (618, 350, 349), (618, 349, 619), (360, 655, 349), (349, 655, 621), (349, 621, 619), (359, 691, 360), (360, 691, 656), (360, 656, 655), (769, 767, 358), (358, 767, 766), (358, 766, 359), (359, 766, 692), (359, 692, 691), (769, 358, 809), (809, 358, 357), (809, 357, 810), (810, 357, 812), (812, 357, 356), (812, 356, 813), (355, 817, 356), (356, 817, 815), (356, 815, 813), (348, 820, 355), (355, 820, 818), (355, 818, 817), (827, 825, 347), (347, 825, 824), (347, 824, 348), (348, 824, 821), (348, 821, 820), (827, 347, 838), (838, 347, 379), (838, 379, 839), (839, 379, 866), (866, 379, 380), (866, 380, 867), (367, 879, 380), (380, 879, 869), (380, 869, 867), (374, 890, 367), (367, 890, 880), (367, 880, 879), (1372, 894, 375), (375, 894, 893), (375, 893, 374), (374, 893, 891), (374, 891, 890), (1372, 375, 460), (460, 375, 376), (460, 376, 461), (461, 376, 464), (464, 376, 354), (464, 354, 465), (353, 469, 354), (354, 469, 467), (354, 467, 465), (366, 472, 353), (353, 472, 470), (353, 470, 469), (478, 476, 385), (385, 476, 475), (385, 475, 366), (366, 475, 473), (366, 473, 472), (478, 385, 480), (480, 385, 384), (480, 384, 481), (481, 384, 483), (483, 384, 378), (483, 378, 484), (377, 488, 378), (378, 488, 486), (378, 486, 484), (383, 491, 377), (377, 491, 489), (377, 489, 488), (497, 495, 382), (382, 495, 494), (382, 494, 383), (383, 494, 492), (383, 492, 491), (497, 382, 499), (499, 382, 381), (499, 381, 500), (500, 381, 502), (502, 381, 373), (502, 373, 503), (372, 507, 373), (373, 507, 505), (373, 505, 503), (371, 510, 372), (372, 510, 508), (372, 508, 507), (516, 514, 365), (365, 514, 513), (365, 513, 371), (371, 513, 511), (371, 511, 510), (516, 365, 520), (520, 365, 364), (520, 364, 521), (521, 364, 523), (523, 364, 362), (523, 362, 524), (361, 528, 362), (362, 528, 526), (362, 526, 524), (534, 532, 370), (370, 532, 531), (370, 531, 361), (361, 531, 529), (361, 529, 528)])
me_11.use_remesh_fix_poles = True
me_11.use_remesh_preserve_attributes = False
me_11.use_mirror_vertex_groups = False
me_11.update()

# ---- objects
ob_11 = bpy.data.objects.new('11', me_11)

# ---- transforms, parenting, visibility, modifiers, constraints
ob_11.location = (0.0, 0.0, 0.0)
ob_11.lineart.crease_threshold = 0.0

# ---- collection membership
col_collection.objects.link(ob_11)

# ---- scene / render settings (as saved in the file)
scene.frame_start = 1; scene.frame_end = 250; scene.frame_set(1)
scene.render.engine = 'BLENDER_EEVEE_NEXT'
scene.cycles.use_denoising = False
scene.cycles.samples = 128
scene.cycles.sampling_pattern = 'TABULATED_SOBOL'
scene.cycles.use_adaptive_sampling = False
scene.cycles.use_light_tree = False
scene.view_settings.view_transform = 'Filmic'
bpy.context.view_layer.update()

# ---- added for rendering (the .blend has no active camera and no usable light): camera, sun
cam_auto = bpy.data.cameras.new('AutoCamera')
cam_auto.lens = 50.0
cam_auto.sensor_width = 36.0
cam_auto.clip_end = 1406.22
ob_auto_camera = bpy.data.objects.new('AutoCamera', cam_auto)
scene.collection.objects.link(ob_auto_camera)
ob_auto_camera.location = (105.127, -71.1522, 89.1014)
ob_auto_camera.rotation_euler = (1.09748, -7.21219e-08, 0.694738)
scene.camera = ob_auto_camera
light_auto_sun = bpy.data.lights.new('AutoSun', 'SUN')
light_auto_sun.energy = 3.0
light_auto_sun.angle = 0.0523599
ob_auto_sun = bpy.data.objects.new('AutoSun', light_auto_sun)
scene.collection.objects.link(ob_auto_sun)
ob_auto_sun.rotation_euler = (0.872665, 0.174533, 0.523599)
bpy.context.view_layer.update()
